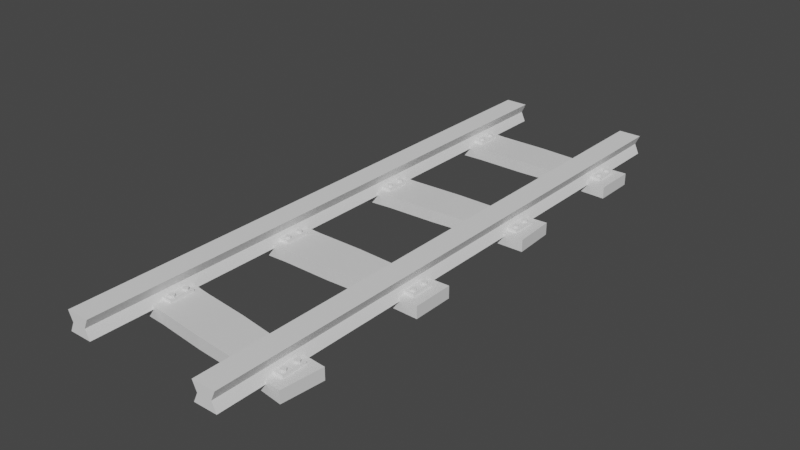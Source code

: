 # Source: train_tracks.blend  (saved by Blender 3.6.13; exported with 4.5.12 LTS)
import bpy
from mathutils import Matrix  # noqa: F401  (used for matrix-valued properties, if any)

bpy.ops.wm.read_factory_settings(use_empty=True)
scene = bpy.context.scene
scene.name = 'Scene'

# ---- collections
col_collection = bpy.data.collections.new('Collection'); scene.collection.children.link(col_collection)

# ---- materials (node trees are filled in below, after node groups)
mat_material = bpy.data.materials.new('Material')
mat_material.alpha_threshold = 0.0
mat_material.use_transparent_shadow = False
mat_material.roughness = 0.5
mat_material.line_color = (0.0, 0.0, 0.0, 1.0)

# ---- material node trees
mat_material.use_nodes = True; mat_material.node_tree.nodes.clear()
_N = mat_material.node_tree.nodes; _L = mat_material.node_tree.links
n0 = _N.new('ShaderNodeOutputMaterial'); n0.name = 'Material Output'; n0.location = (300, 300)
n1 = _N.new('ShaderNodeBsdfPrincipled'); n1.name = 'Principled BSDF'; n1.location = (10, 300)
n1.distribution = 'GGX'
n1.subsurface_method = 'RANDOM_WALK_SKIN'
n1.inputs[3].default_value = 1.45
n1.inputs[27].default_value = (0.0, 0.0, 0.0, 1.0)
n1.inputs[28].default_value = 1.0
_L.new(n1.outputs[0], n0.inputs[0])
n0.is_active_output = True

# ---- world
world_world = bpy.data.worlds.new('World'); scene.world = world_world
world_world.use_nodes = True; world_world.node_tree.nodes.clear()
_N = world_world.node_tree.nodes; _L = world_world.node_tree.links
n0 = _N.new('ShaderNodeOutputWorld'); n0.name = 'World Output'; n0.location = (300, 300)
n1 = _N.new('ShaderNodeBackground'); n1.name = 'Background'; n1.location = (10, 300)
n1.inputs[0].default_value = (0.05088, 0.05088, 0.05088, 1.0)
_L.new(n1.outputs[0], n0.inputs[0])
n0.is_active_output = True
world_world.color = (0.05088, 0.05088, 0.05088)
world_world.use_sun_shadow = False
world_world.sun_shadow_jitter_overblur = 0.0

# ---- meshes
me_cube_002 = bpy.data.meshes.new('Cube.002')
me_cube_002.from_pydata([(2.185, -2.832, 0.1315), (2.185, -2.832, -0.1315), (2.088, -3.745, 0.1315), (2.088, -3.745, -0.1315), (-2.083, -2.337, 0.1434), (-2.083, -2.337, -0.1434), (-2.189, -3.333, 0.1434), (-2.189, -3.333, -0.1434), (1.114, -2.743, -0.1246), (0.0492, -2.599, -0.1334), (-1.019, -2.488, -0.1326), (1.022, -3.608, 0.1246), (-0.0492, -3.525, 0.1334), (-1.117, -3.409, 0.1326), (-1.117, -3.409, -0.1326), (-0.0492, -3.525, -0.1334), (1.022, -3.608, -0.1246), (-1.019, -2.488, 0.1326), (0.0492, -2.599, 0.1334), (1.114, -2.743, 0.1246), (2.148, 0.4592, 0.1315), (2.148, 0.4592, -0.1315), (2.148, -0.4592, 0.1315), (2.148, -0.4592, -0.1315), (-2.148, 0.5006, 0.1434), (-2.148, 0.5006, -0.1434), (-2.148, -0.5006, 0.1434), (-2.148, -0.5006, -0.1434), (1.074, 0.4351, -0.1246), (0.0, 0.4659, -0.1334), (-1.074, 0.4632, -0.1326), (1.074, -0.4351, 0.1246), (0.0, -0.4659, 0.1334), (-1.074, -0.4632, 0.1326), (-1.074, -0.4632, -0.1326), (0.0, -0.4659, -0.1334), (1.074, -0.4351, -0.1246), (-1.074, 0.4632, 0.1326), (0.0, 0.4659, 0.1334), (1.074, 0.4351, 0.1246), (2.124, 3.676, 0.1315), (2.124, 3.676, -0.1315), (2.167, 2.759, 0.1315), (2.167, 2.759, -0.1315), (-2.169, 3.517, 0.1434), (-2.169, 3.517, -0.1434), (-2.122, 2.516, 0.1434), (-2.122, 2.516, -0.1434), (1.053, 3.602, -0.1246), (-0.02181, 3.582, -0.1334), (-1.095, 3.529, -0.1326), (1.093, 2.733, 0.1246), (0.02181, 2.652, 0.1334), (-1.051, 2.604, 0.1326), (-1.051, 2.604, -0.1326), (0.02181, 2.652, -0.1334), (1.093, 2.733, -0.1246), (-1.095, 3.529, 0.1326), (-0.02181, 3.582, 0.1334), (1.053, 3.602, 0.1246), (2.148, 6.77, 0.1315), (2.148, 6.77, -0.1315), (2.148, 5.852, 0.1315), (2.148, 5.852, -0.1315), (-2.148, 6.812, 0.1434), (-2.148, 6.812, -0.1434), (-2.148, 5.81, 0.1434), (-2.148, 5.81, -0.1434), (1.074, 6.746, -0.1246), (0.0, 6.777, -0.1334), (-1.074, 6.774, -0.1326), (1.074, 5.876, 0.1246), (0.0, 5.845, 0.1334), (-1.074, 5.848, 0.1326), (-1.074, 5.848, -0.1326), (0.0, 5.845, -0.1334), (1.074, 5.876, -0.1246), (-1.074, 6.774, 0.1326), (0.0, 6.777, 0.1334), (1.074, 6.746, 0.1246)], [], [(17, 4, 6, 13), (14, 13, 6, 7), (7, 6, 4, 5), (8, 1, 3, 16), (1, 0, 2, 3), (8, 19, 0, 1), (5, 4, 17, 10), (10, 17, 18, 9), (9, 18, 19, 8), (5, 10, 14, 7), (10, 9, 15, 14), (9, 8, 16, 15), (3, 2, 11, 16), (16, 11, 12, 15), (15, 12, 13, 14), (0, 19, 11, 2), (19, 18, 12, 11), (18, 17, 13, 12), (37, 24, 26, 33), (34, 33, 26, 27), (27, 26, 24, 25), (28, 21, 23, 36), (21, 20, 22, 23), (28, 39, 20, 21), (25, 24, 37, 30), (30, 37, 38, 29), (29, 38, 39, 28), (25, 30, 34, 27), (30, 29, 35, 34), (29, 28, 36, 35), (23, 22, 31, 36), (36, 31, 32, 35), (35, 32, 33, 34), (20, 39, 31, 22), (39, 38, 32, 31), (38, 37, 33, 32), (57, 44, 46, 53), (54, 53, 46, 47), (47, 46, 44, 45), (48, 41, 43, 56), (41, 40, 42, 43), (48, 59, 40, 41), (45, 44, 57, 50), (50, 57, 58, 49), (49, 58, 59, 48), (45, 50, 54, 47), (50, 49, 55, 54), (49, 48, 56, 55), (43, 42, 51, 56), (56, 51, 52, 55), (55, 52, 53, 54), (40, 59, 51, 42), (59, 58, 52, 51), (58, 57, 53, 52), (77, 64, 66, 73), (74, 73, 66, 67), (67, 66, 64, 65), (68, 61, 63, 76), (61, 60, 62, 63), (68, 79, 60, 61), (65, 64, 77, 70), (70, 77, 78, 69), (69, 78, 79, 68), (65, 70, 74, 67), (70, 69, 75, 74), (69, 68, 76, 75), (63, 62, 71, 76), (76, 71, 72, 75), (75, 72, 73, 74), (60, 79, 71, 62), (79, 78, 72, 71), (78, 77, 73, 72)])
_uv = me_cube_002.uv_layers.new(name='UVMap')
_uv.uv.foreach_set('vector', [0.8125, 0.5, 0.875, 0.5, 0.875, 0.75, 0.8125, 0.75, 0.375, 0.9375, 0.625, 0.9375, 0.625, 1.0, 0.375, 1.0, 0.375, 0.0, 0.625, 0.0, 0.625, 0.25, 0.375, 0.25, 0.3125, 0.5, 0.375, 0.5, 0.375, 0.75, 0.3125, 0.75, 0.375, 0.5, 0.625, 0.5, 0.625, 0.75, 0.375, 0.75, 0.375, 0.4375, 0.625, 0.4375, 0.625, 0.5, 0.375, 0.5, 0.375, 0.25, 0.625, 0.25, 0.625, 0.3125, 0.375, 0.3125, 0.375, 0.3125, 0.625, 0.3125, 0.625, 0.375, 0.375, 0.375, 0.375, 0.375, 0.625, 0.375, 0.625, 0.4375, 0.375, 0.4375, 0.125, 0.5, 0.1875, 0.5, 0.1875, 0.75, 0.125, 0.75, 0.1875, 0.5, 0.25, 0.5, 0.25, 0.75, 0.1875, 0.75, 0.25, 0.5, 0.3125, 0.5, 0.3125, 0.75, 0.25, 0.75, 0.375, 0.75, 0.625, 0.75, 0.625, 0.8125, 0.375, 0.8125, 0.375, 0.8125, 0.625, 0.8125, 0.625, 0.875, 0.375, 0.875, 0.375, 0.875, 0.625, 0.875, 0.625, 0.9375, 0.375, 0.9375, 0.625, 0.5, 0.6875, 0.5, 0.6875, 0.75, 0.625, 0.75, 0.6875, 0.5, 0.75, 0.5, 0.75, 0.75, 0.6875, 0.75, 0.75, 0.5, 0.8125, 0.5, 0.8125, 0.75, 0.75, 0.75, 0.8125, 0.5, 0.875, 0.5, 0.875, 0.75, 0.8125, 0.75, 0.375, 0.9375, 0.625, 0.9375, 0.625, 1.0, 0.375, 1.0, 0.375, 0.0, 0.625, 0.0, 0.625, 0.25, 0.375, 0.25, 0.3125, 0.5, 0.375, 0.5, 0.375, 0.75, 0.3125, 0.75, 0.375, 0.5, 0.625, 0.5, 0.625, 0.75, 0.375, 0.75, 0.375, 0.4375, 0.625, 0.4375, 0.625, 0.5, 0.375, 0.5, 0.375, 0.25, 0.625, 0.25, 0.625, 0.3125, 0.375, 0.3125, 0.375, 0.3125, 0.625, 0.3125, 0.625, 0.375, 0.375, 0.375, 0.375, 0.375, 0.625, 0.375, 0.625, 0.4375, 0.375, 0.4375, 0.125, 0.5, 0.1875, 0.5, 0.1875, 0.75, 0.125, 0.75, 0.1875, 0.5, 0.25, 0.5, 0.25, 0.75, 0.1875, 0.75, 0.25, 0.5, 0.3125, 0.5, 0.3125, 0.75, 0.25, 0.75, 0.375, 0.75, 0.625, 0.75, 0.625, 0.8125, 0.375, 0.8125, 0.375, 0.8125, 0.625, 0.8125, 0.625, 0.875, 0.375, 0.875, 0.375, 0.875, 0.625, 0.875, 0.625, 0.9375, 0.375, 0.9375, 0.625, 0.5, 0.6875, 0.5, 0.6875, 0.75, 0.625, 0.75, 0.6875, 0.5, 0.75, 0.5, 0.75, 0.75, 0.6875, 0.75, 0.75, 0.5, 0.8125, 0.5, 0.8125, 0.75, 0.75, 0.75, 0.8125, 0.5, 0.875, 0.5, 0.875, 0.75, 0.8125, 0.75, 0.375, 0.9375, 0.625, 0.9375, 0.625, 1.0, 0.375, 1.0, 0.375, 0.0, 0.625, 0.0, 0.625, 0.25, 0.375, 0.25, 0.3125, 0.5, 0.375, 0.5, 0.375, 0.75, 0.3125, 0.75, 0.375, 0.5, 0.625, 0.5, 0.625, 0.75, 0.375, 0.75, 0.375, 0.4375, 0.625, 0.4375, 0.625, 0.5, 0.375, 0.5, 0.375, 0.25, 0.625, 0.25, 0.625, 0.3125, 0.375, 0.3125, 0.375, 0.3125, 0.625, 0.3125, 0.625, 0.375, 0.375, 0.375, 0.375, 0.375, 0.625, 0.375, 0.625, 0.4375, 0.375, 0.4375, 0.125, 0.5, 0.1875, 0.5, 0.1875, 0.75, 0.125, 0.75, 0.1875, 0.5, 0.25, 0.5, 0.25, 0.75, 0.1875, 0.75, 0.25, 0.5, 0.3125, 0.5, 0.3125, 0.75, 0.25, 0.75, 0.375, 0.75, 0.625, 0.75, 0.625, 0.8125, 0.375, 0.8125, 0.375, 0.8125, 0.625, 0.8125, 0.625, 0.875, 0.375, 0.875, 0.375, 0.875, 0.625, 0.875, 0.625, 0.9375, 0.375, 0.9375, 0.625, 0.5, 0.6875, 0.5, 0.6875, 0.75, 0.625, 0.75, 0.6875, 0.5, 0.75, 0.5, 0.75, 0.75, 0.6875, 0.75, 0.75, 0.5, 0.8125, 0.5, 0.8125, 0.75, 0.75, 0.75, 0.8125, 0.5, 0.875, 0.5, 0.875, 0.75, 0.8125, 0.75, 0.375, 0.9375, 0.625, 0.9375, 0.625, 1.0, 0.375, 1.0, 0.375, 0.0, 0.625, 0.0, 0.625, 0.25, 0.375, 0.25, 0.3125, 0.5, 0.375, 0.5, 0.375, 0.75, 0.3125, 0.75, 0.375, 0.5, 0.625, 0.5, 0.625, 0.75, 0.375, 0.75, 0.375, 0.4375, 0.625, 0.4375, 0.625, 0.5, 0.375, 0.5, 0.375, 0.25, 0.625, 0.25, 0.625, 0.3125, 0.375, 0.3125, 0.375, 0.3125, 0.625, 0.3125, 0.625, 0.375, 0.375, 0.375, 0.375, 0.375, 0.625, 0.375, 0.625, 0.4375, 0.375, 0.4375, 0.125, 0.5, 0.1875, 0.5, 0.1875, 0.75, 0.125, 0.75, 0.1875, 0.5, 0.25, 0.5, 0.25, 0.75, 0.1875, 0.75, 0.25, 0.5, 0.3125, 0.5, 0.3125, 0.75, 0.25, 0.75, 0.375, 0.75, 0.625, 0.75, 0.625, 0.8125, 0.375, 0.8125, 0.375, 0.8125, 0.625, 0.8125, 0.625, 0.875, 0.375, 0.875, 0.375, 0.875, 0.625, 0.875, 0.625, 0.9375, 0.375, 0.9375, 0.625, 0.5, 0.6875, 0.5, 0.6875, 0.75, 0.625, 0.75, 0.6875, 0.5, 0.75, 0.5, 0.75, 0.75, 0.6875, 0.75, 0.75, 0.5, 0.8125, 0.5, 0.8125, 0.75, 0.75, 0.75])
me_cube_002.materials.append(mat_material)
me_cube_002.use_mirror_vertex_groups = False
me_cube_002.update()
me_cube_005 = bpy.data.meshes.new('Cube.005')
me_cube_005.from_pydata([(-1.874, -4.726, 0.07137), (-1.874, -4.726, 0.4963), (-1.874, 8.052, 0.07137), (-1.874, 8.052, 0.4963), (-1.363, -4.726, 0.07137), (-1.363, -4.726, 0.4963), (-1.363, 8.052, 0.07137), (-1.363, 8.052, 0.4963), (-1.776, -4.726, 0.2838), (-1.776, 8.052, 0.2838), (-1.461, 8.052, 0.2838), (-1.461, -4.726, 0.2838), (-2.006, -0.2666, 0.1062), (-2.006, -0.2666, 0.1907), (-2.006, 0.2666, 0.1062), (-2.006, 0.2666, 0.1907), (-1.201, -0.2666, 0.1062), (-1.201, -0.2666, 0.1907), (-1.201, 0.2666, 0.1062), (-1.201, 0.2666, 0.1907), (-2.006, 2.778, 0.1062), (-2.006, 2.778, 0.1907), (-2.006, 3.312, 0.1062), (-2.006, 3.312, 0.1907), (-1.201, 2.778, 0.1062), (-1.201, 2.778, 0.1907), (-1.201, 3.312, 0.1062), (-1.201, 3.312, 0.1907), (-2.006, 6.073, 0.1062), (-2.006, 6.073, 0.1907), (-2.006, 6.606, 0.1062), (-2.006, 6.606, 0.1907), (-1.201, 6.073, 0.1062), (-1.201, 6.073, 0.1907), (-1.201, 6.606, 0.1062), (-1.201, 6.606, 0.1907), (-2.006, -3.14, 0.1062), (-2.006, -3.14, 0.1907), (-2.006, -2.607, 0.1062), (-2.006, -2.607, 0.1907), (-1.201, -3.14, 0.1062), (-1.201, -3.14, 0.1907), (-1.201, -2.607, 0.1062), (-1.201, -2.607, 0.1907), (-1.927, 0.1518, 0.08036), (-1.927, 0.1518, 0.2398), (-1.927, 0.2106, 0.08036), (-1.927, 0.2106, 0.2398), (-1.885, 0.1934, 0.08036), (-1.885, 0.1934, 0.2398), (-1.868, 0.1518, 0.08036), (-1.868, 0.1518, 0.2398), (-1.885, 0.1103, 0.08036), (-1.885, 0.1103, 0.2398), (-1.927, 0.09308, 0.08036), (-1.927, 0.09308, 0.2398), (-1.968, 0.1103, 0.08036), (-1.968, 0.1103, 0.2398), (-1.985, 0.1518, 0.08036), (-1.985, 0.1518, 0.2398), (-1.968, 0.1934, 0.08036), (-1.968, 0.1934, 0.2398), (-1.927, -0.1582, 0.08036), (-1.927, -0.1582, 0.2398), (-1.927, -0.09942, 0.08036), (-1.927, -0.09942, 0.2398), (-1.885, -0.1166, 0.08036), (-1.885, -0.1166, 0.2398), (-1.868, -0.1582, 0.08036), (-1.868, -0.1582, 0.2398), (-1.885, -0.1997, 0.08036), (-1.885, -0.1997, 0.2398), (-1.927, -0.2169, 0.08036), (-1.927, -0.2169, 0.2398), (-1.968, -0.1997, 0.08036), (-1.968, -0.1997, 0.2398), (-1.985, -0.1582, 0.08036), (-1.985, -0.1582, 0.2398), (-1.968, -0.1166, 0.08036), (-1.968, -0.1166, 0.2398), (-1.293, 0.1518, 0.08036), (-1.293, 0.1518, 0.2398), (-1.293, 0.2106, 0.08036), (-1.293, 0.2106, 0.2398), (-1.251, 0.1934, 0.08036), (-1.251, 0.1934, 0.2398), (-1.234, 0.1518, 0.08036), (-1.234, 0.1518, 0.2398), (-1.251, 0.1103, 0.08036), (-1.251, 0.1103, 0.2398), (-1.293, 0.09308, 0.08036), (-1.293, 0.09308, 0.2398), (-1.335, 0.1103, 0.08036), (-1.335, 0.1103, 0.2398), (-1.352, 0.1518, 0.08036), (-1.352, 0.1518, 0.2398), (-1.335, 0.1934, 0.08036), (-1.335, 0.1934, 0.2398), (-1.293, -0.1582, 0.08036), (-1.293, -0.1582, 0.2398), (-1.293, -0.09942, 0.08036), (-1.293, -0.09942, 0.2398), (-1.251, -0.1166, 0.08036), (-1.251, -0.1166, 0.2398), (-1.234, -0.1582, 0.08036), (-1.234, -0.1582, 0.2398), (-1.251, -0.1997, 0.08036), (-1.251, -0.1997, 0.2398), (-1.293, -0.2169, 0.08036), (-1.293, -0.2169, 0.2398), (-1.335, -0.1997, 0.08036), (-1.335, -0.1997, 0.2398), (-1.352, -0.1582, 0.08036), (-1.352, -0.1582, 0.2398), (-1.335, -0.1166, 0.08036), (-1.335, -0.1166, 0.2398), (-1.927, -2.716, 0.08036), (-1.927, -2.716, 0.2398), (-1.927, -2.657, 0.08036), (-1.927, -2.657, 0.2398), (-1.885, -2.675, 0.08036), (-1.885, -2.675, 0.2398), (-1.868, -2.716, 0.08036), (-1.868, -2.716, 0.2398), (-1.885, -2.758, 0.08036), (-1.885, -2.758, 0.2398), (-1.927, -2.775, 0.08036), (-1.927, -2.775, 0.2398), (-1.968, -2.758, 0.08036), (-1.968, -2.758, 0.2398), (-1.985, -2.716, 0.08036), (-1.985, -2.716, 0.2398), (-1.968, -2.675, 0.08036), (-1.968, -2.675, 0.2398), (-1.927, -3.026, 0.08036), (-1.927, -3.026, 0.2398), (-1.927, -2.967, 0.08036), (-1.927, -2.967, 0.2398), (-1.885, -2.985, 0.08036), (-1.885, -2.985, 0.2398), (-1.868, -3.026, 0.08036), (-1.868, -3.026, 0.2398), (-1.885, -3.068, 0.08036), (-1.885, -3.068, 0.2398), (-1.927, -3.085, 0.08036), (-1.927, -3.085, 0.2398), (-1.968, -3.068, 0.08036), (-1.968, -3.068, 0.2398), (-1.985, -3.026, 0.08036), (-1.985, -3.026, 0.2398), (-1.968, -2.985, 0.08036), (-1.968, -2.985, 0.2398), (-1.293, -2.716, 0.08036), (-1.293, -2.716, 0.2398), (-1.293, -2.657, 0.08036), (-1.293, -2.657, 0.2398), (-1.251, -2.675, 0.08036), (-1.251, -2.675, 0.2398), (-1.234, -2.716, 0.08036), (-1.234, -2.716, 0.2398), (-1.251, -2.758, 0.08036), (-1.251, -2.758, 0.2398), (-1.293, -2.775, 0.08036), (-1.293, -2.775, 0.2398), (-1.335, -2.758, 0.08036), (-1.335, -2.758, 0.2398), (-1.352, -2.716, 0.08036), (-1.352, -2.716, 0.2398), (-1.335, -2.675, 0.08036), (-1.335, -2.675, 0.2398), (-1.293, -3.026, 0.08036), (-1.293, -3.026, 0.2398), (-1.293, -2.967, 0.08036), (-1.293, -2.967, 0.2398), (-1.251, -2.985, 0.08036), (-1.251, -2.985, 0.2398), (-1.234, -3.026, 0.08036), (-1.234, -3.026, 0.2398), (-1.251, -3.068, 0.08036), (-1.251, -3.068, 0.2398), (-1.293, -3.085, 0.08036), (-1.293, -3.085, 0.2398), (-1.335, -3.068, 0.08036), (-1.335, -3.068, 0.2398), (-1.352, -3.026, 0.08036), (-1.352, -3.026, 0.2398), (-1.335, -2.985, 0.08036), (-1.335, -2.985, 0.2398), (-1.927, 3.206, 0.08036), (-1.927, 3.206, 0.2398), (-1.927, 3.265, 0.08036), (-1.927, 3.265, 0.2398), (-1.885, 3.248, 0.08036), (-1.885, 3.248, 0.2398), (-1.868, 3.206, 0.08036), (-1.868, 3.206, 0.2398), (-1.885, 3.165, 0.08036), (-1.885, 3.165, 0.2398), (-1.927, 3.147, 0.08036), (-1.927, 3.147, 0.2398), (-1.968, 3.165, 0.08036), (-1.968, 3.165, 0.2398), (-1.985, 3.206, 0.08036), (-1.985, 3.206, 0.2398), (-1.968, 3.248, 0.08036), (-1.968, 3.248, 0.2398), (-1.927, 2.896, 0.08036), (-1.927, 2.896, 0.2398), (-1.927, 2.955, 0.08036), (-1.927, 2.955, 0.2398), (-1.885, 2.938, 0.08036), (-1.885, 2.938, 0.2398), (-1.868, 2.896, 0.08036), (-1.868, 2.896, 0.2398), (-1.885, 2.855, 0.08036), (-1.885, 2.855, 0.2398), (-1.927, 2.837, 0.08036), (-1.927, 2.837, 0.2398), (-1.968, 2.855, 0.08036), (-1.968, 2.855, 0.2398), (-1.985, 2.896, 0.08036), (-1.985, 2.896, 0.2398), (-1.968, 2.938, 0.08036), (-1.968, 2.938, 0.2398), (-1.293, 3.206, 0.08036), (-1.293, 3.206, 0.2398), (-1.293, 3.265, 0.08036), (-1.293, 3.265, 0.2398), (-1.251, 3.248, 0.08036), (-1.251, 3.248, 0.2398), (-1.234, 3.206, 0.08036), (-1.234, 3.206, 0.2398), (-1.251, 3.165, 0.08036), (-1.251, 3.165, 0.2398), (-1.293, 3.147, 0.08036), (-1.293, 3.147, 0.2398), (-1.335, 3.165, 0.08036), (-1.335, 3.165, 0.2398), (-1.352, 3.206, 0.08036), (-1.352, 3.206, 0.2398), (-1.335, 3.248, 0.08036), (-1.335, 3.248, 0.2398), (-1.293, 2.896, 0.08036), (-1.293, 2.896, 0.2398), (-1.293, 2.955, 0.08036), (-1.293, 2.955, 0.2398), (-1.251, 2.938, 0.08036), (-1.251, 2.938, 0.2398), (-1.234, 2.896, 0.08036), (-1.234, 2.896, 0.2398), (-1.251, 2.855, 0.08036), (-1.251, 2.855, 0.2398), (-1.293, 2.837, 0.08036), (-1.293, 2.837, 0.2398), (-1.335, 2.855, 0.08036), (-1.335, 2.855, 0.2398), (-1.352, 2.896, 0.08036), (-1.352, 2.896, 0.2398), (-1.335, 2.938, 0.08036), (-1.335, 2.938, 0.2398), (-1.927, 6.496, 0.08036), (-1.927, 6.496, 0.2398), (-1.927, 6.555, 0.08036), (-1.927, 6.555, 0.2398), (-1.885, 6.538, 0.08036), (-1.885, 6.538, 0.2398), (-1.868, 6.496, 0.08036), (-1.868, 6.496, 0.2398), (-1.885, 6.455, 0.08036), (-1.885, 6.455, 0.2398), (-1.927, 6.437, 0.08036), (-1.927, 6.437, 0.2398), (-1.968, 6.455, 0.08036), (-1.968, 6.455, 0.2398), (-1.985, 6.496, 0.08036), (-1.985, 6.496, 0.2398), (-1.968, 6.538, 0.08036), (-1.968, 6.538, 0.2398), (-1.927, 6.186, 0.08036), (-1.927, 6.186, 0.2398), (-1.927, 6.245, 0.08036), (-1.927, 6.245, 0.2398), (-1.885, 6.228, 0.08036), (-1.885, 6.228, 0.2398), (-1.868, 6.186, 0.08036), (-1.868, 6.186, 0.2398), (-1.885, 6.145, 0.08036), (-1.885, 6.145, 0.2398), (-1.927, 6.127, 0.08036), (-1.927, 6.127, 0.2398), (-1.968, 6.145, 0.08036), (-1.968, 6.145, 0.2398), (-1.985, 6.186, 0.08036), (-1.985, 6.186, 0.2398), (-1.968, 6.228, 0.08036), (-1.968, 6.228, 0.2398), (-1.293, 6.496, 0.08036), (-1.293, 6.496, 0.2398), (-1.293, 6.555, 0.08036), (-1.293, 6.555, 0.2398), (-1.251, 6.538, 0.08036), (-1.251, 6.538, 0.2398), (-1.234, 6.496, 0.08036), (-1.234, 6.496, 0.2398), (-1.251, 6.455, 0.08036), (-1.251, 6.455, 0.2398), (-1.293, 6.437, 0.08036), (-1.293, 6.437, 0.2398), (-1.335, 6.455, 0.08036), (-1.335, 6.455, 0.2398), (-1.352, 6.496, 0.08036), (-1.352, 6.496, 0.2398), (-1.335, 6.538, 0.08036), (-1.335, 6.538, 0.2398), (-1.293, 6.186, 0.08036), (-1.293, 6.186, 0.2398), (-1.293, 6.245, 0.08036), (-1.293, 6.245, 0.2398), (-1.251, 6.228, 0.08036), (-1.251, 6.228, 0.2398), (-1.234, 6.186, 0.08036), (-1.234, 6.186, 0.2398), (-1.251, 6.145, 0.08036), (-1.251, 6.145, 0.2398), (-1.293, 6.127, 0.08036), (-1.293, 6.127, 0.2398), (-1.335, 6.145, 0.08036), (-1.335, 6.145, 0.2398), (-1.352, 6.186, 0.08036), (-1.352, 6.186, 0.2398), (-1.335, 6.228, 0.08036), (-1.335, 6.228, 0.2398), (1.238, -4.726, 0.07137), (1.238, -4.726, 0.4963), (1.238, 8.052, 0.07137), (1.238, 8.052, 0.4963), (1.749, -4.726, 0.07137), (1.749, -4.726, 0.4963), (1.749, 8.052, 0.07137), (1.749, 8.052, 0.4963), (1.336, -4.726, 0.2838), (1.336, 8.052, 0.2838), (1.652, 8.052, 0.2838), (1.652, -4.726, 0.2838), (1.106, -0.2666, 0.1062), (1.106, -0.2666, 0.1907), (1.106, 0.2666, 0.1062), (1.106, 0.2666, 0.1907), (1.911, -0.2666, 0.1062), (1.911, -0.2666, 0.1907), (1.911, 0.2666, 0.1062), (1.911, 0.2666, 0.1907), (1.106, 2.914, 0.1062), (1.106, 2.914, 0.1907), (1.106, 3.448, 0.1062), (1.106, 3.448, 0.1907), (1.911, 2.914, 0.1062), (1.911, 2.914, 0.1907), (1.911, 3.448, 0.1062), (1.911, 3.448, 0.1907), (1.106, 6.073, 0.1062), (1.106, 6.073, 0.1907), (1.106, 6.606, 0.1062), (1.106, 6.606, 0.1907), (1.911, 6.073, 0.1062), (1.911, 6.073, 0.1907), (1.911, 6.606, 0.1062), (1.911, 6.606, 0.1907), (1.106, -3.494, 0.1062), (1.106, -3.494, 0.1907), (1.106, -2.961, 0.1062), (1.106, -2.961, 0.1907), (1.911, -3.494, 0.1062), (1.911, -3.494, 0.1907), (1.911, -2.961, 0.1062), (1.911, -2.961, 0.1907), (1.185, 0.1518, 0.08036), (1.185, 0.1518, 0.2398), (1.185, 0.2106, 0.08036), (1.185, 0.2106, 0.2398), (1.227, 0.1934, 0.08036), (1.227, 0.1934, 0.2398), (1.244, 0.1518, 0.08036), (1.244, 0.1518, 0.2398), (1.227, 0.1103, 0.08036), (1.227, 0.1103, 0.2398), (1.185, 0.09308, 0.08036), (1.185, 0.09308, 0.2398), (1.144, 0.1103, 0.08036), (1.144, 0.1103, 0.2398), (1.127, 0.1518, 0.08036), (1.127, 0.1518, 0.2398), (1.144, 0.1934, 0.08036), (1.144, 0.1934, 0.2398), (1.185, -0.1582, 0.08036), (1.185, -0.1582, 0.2398), (1.185, -0.09942, 0.08036), (1.185, -0.09942, 0.2398), (1.227, -0.1166, 0.08036), (1.227, -0.1166, 0.2398), (1.244, -0.1582, 0.08036), (1.244, -0.1582, 0.2398), (1.227, -0.1997, 0.08036), (1.227, -0.1997, 0.2398), (1.185, -0.2169, 0.08036), (1.185, -0.2169, 0.2398), (1.144, -0.1997, 0.08036), (1.144, -0.1997, 0.2398), (1.127, -0.1582, 0.08036), (1.127, -0.1582, 0.2398), (1.144, -0.1166, 0.08036), (1.144, -0.1166, 0.2398), (1.819, 0.1518, 0.08036), (1.819, 0.1518, 0.2398), (1.819, 0.2106, 0.08036), (1.819, 0.2106, 0.2398), (1.861, 0.1934, 0.08036), (1.861, 0.1934, 0.2398), (1.878, 0.1518, 0.08036), (1.878, 0.1518, 0.2398), (1.861, 0.1103, 0.08036), (1.861, 0.1103, 0.2398), (1.819, 0.09308, 0.08036), (1.819, 0.09308, 0.2398), (1.778, 0.1103, 0.08036), (1.778, 0.1103, 0.2398), (1.76, 0.1518, 0.08036), (1.76, 0.1518, 0.2398), (1.778, 0.1934, 0.08036), (1.778, 0.1934, 0.2398), (1.819, -0.1582, 0.08036), (1.819, -0.1582, 0.2398), (1.819, -0.09942, 0.08036), (1.819, -0.09942, 0.2398), (1.861, -0.1166, 0.08036), (1.861, -0.1166, 0.2398), (1.878, -0.1582, 0.08036), (1.878, -0.1582, 0.2398), (1.861, -0.1997, 0.08036), (1.861, -0.1997, 0.2398), (1.819, -0.2169, 0.08036), (1.819, -0.2169, 0.2398), (1.778, -0.1997, 0.08036), (1.778, -0.1997, 0.2398), (1.76, -0.1582, 0.08036), (1.76, -0.1582, 0.2398), (1.778, -0.1166, 0.08036), (1.778, -0.1166, 0.2398), (1.185, -3.07, 0.08036), (1.185, -3.07, 0.2398), (1.185, -3.012, 0.08036), (1.185, -3.012, 0.2398), (1.227, -3.029, 0.08036), (1.227, -3.029, 0.2398), (1.244, -3.07, 0.08036), (1.244, -3.07, 0.2398), (1.227, -3.112, 0.08036), (1.227, -3.112, 0.2398), (1.185, -3.129, 0.08036), (1.185, -3.129, 0.2398), (1.144, -3.112, 0.08036), (1.144, -3.112, 0.2398), (1.127, -3.07, 0.08036), (1.127, -3.07, 0.2398), (1.144, -3.029, 0.08036), (1.144, -3.029, 0.2398), (1.185, -3.38, 0.08036), (1.185, -3.38, 0.2398), (1.185, -3.322, 0.08036), (1.185, -3.322, 0.2398), (1.227, -3.339, 0.08036), (1.227, -3.339, 0.2398), (1.244, -3.38, 0.08036), (1.244, -3.38, 0.2398), (1.227, -3.422, 0.08036), (1.227, -3.422, 0.2398), (1.185, -3.439, 0.08036), (1.185, -3.439, 0.2398), (1.144, -3.422, 0.08036), (1.144, -3.422, 0.2398), (1.127, -3.38, 0.08036), (1.127, -3.38, 0.2398), (1.144, -3.339, 0.08036), (1.144, -3.339, 0.2398), (1.819, -3.07, 0.08036), (1.819, -3.07, 0.2398), (1.819, -3.012, 0.08036), (1.819, -3.012, 0.2398), (1.861, -3.029, 0.08036), (1.861, -3.029, 0.2398), (1.878, -3.07, 0.08036), (1.878, -3.07, 0.2398), (1.861, -3.112, 0.08036), (1.861, -3.112, 0.2398), (1.819, -3.129, 0.08036), (1.819, -3.129, 0.2398), (1.778, -3.112, 0.08036), (1.778, -3.112, 0.2398), (1.76, -3.07, 0.08036), (1.76, -3.07, 0.2398), (1.778, -3.029, 0.08036), (1.778, -3.029, 0.2398), (1.819, -3.38, 0.08036), (1.819, -3.38, 0.2398), (1.819, -3.322, 0.08036), (1.819, -3.322, 0.2398), (1.861, -3.339, 0.08036), (1.861, -3.339, 0.2398), (1.878, -3.38, 0.08036), (1.878, -3.38, 0.2398), (1.861, -3.422, 0.08036), (1.861, -3.422, 0.2398), (1.819, -3.439, 0.08036), (1.819, -3.439, 0.2398), (1.778, -3.422, 0.08036), (1.778, -3.422, 0.2398), (1.76, -3.38, 0.08036), (1.76, -3.38, 0.2398), (1.778, -3.339, 0.08036), (1.778, -3.339, 0.2398), (1.185, 3.342, 0.08036), (1.185, 3.342, 0.2398), (1.185, 3.401, 0.08036), (1.185, 3.401, 0.2398), (1.227, 3.384, 0.08036), (1.227, 3.384, 0.2398), (1.244, 3.342, 0.08036), (1.244, 3.342, 0.2398), (1.227, 3.301, 0.08036), (1.227, 3.301, 0.2398), (1.185, 3.283, 0.08036), (1.185, 3.283, 0.2398), (1.144, 3.301, 0.08036), (1.144, 3.301, 0.2398), (1.127, 3.342, 0.08036), (1.127, 3.342, 0.2398), (1.144, 3.384, 0.08036), (1.144, 3.384, 0.2398), (1.185, 3.032, 0.08036), (1.185, 3.032, 0.2398), (1.185, 3.091, 0.08036), (1.185, 3.091, 0.2398), (1.227, 3.074, 0.08036), (1.227, 3.074, 0.2398), (1.244, 3.032, 0.08036), (1.244, 3.032, 0.2398), (1.227, 2.991, 0.08036), (1.227, 2.991, 0.2398), (1.185, 2.973, 0.08036), (1.185, 2.973, 0.2398), (1.144, 2.991, 0.08036), (1.144, 2.991, 0.2398), (1.127, 3.032, 0.08036), (1.127, 3.032, 0.2398), (1.144, 3.074, 0.08036), (1.144, 3.074, 0.2398), (1.819, 3.342, 0.08036), (1.819, 3.342, 0.2398), (1.819, 3.401, 0.08036), (1.819, 3.401, 0.2398), (1.861, 3.384, 0.08036), (1.861, 3.384, 0.2398), (1.878, 3.342, 0.08036), (1.878, 3.342, 0.2398), (1.861, 3.301, 0.08036), (1.861, 3.301, 0.2398), (1.819, 3.283, 0.08036), (1.819, 3.283, 0.2398), (1.778, 3.301, 0.08036), (1.778, 3.301, 0.2398), (1.76, 3.342, 0.08036), (1.76, 3.342, 0.2398), (1.778, 3.384, 0.08036), (1.778, 3.384, 0.2398), (1.819, 3.032, 0.08036), (1.819, 3.032, 0.2398), (1.819, 3.091, 0.08036), (1.819, 3.091, 0.2398), (1.861, 3.074, 0.08036), (1.861, 3.074, 0.2398), (1.878, 3.032, 0.08036), (1.878, 3.032, 0.2398), (1.861, 2.991, 0.08036), (1.861, 2.991, 0.2398), (1.819, 2.973, 0.08036), (1.819, 2.973, 0.2398), (1.778, 2.991, 0.08036), (1.778, 2.991, 0.2398), (1.76, 3.032, 0.08036), (1.76, 3.032, 0.2398), (1.778, 3.074, 0.08036), (1.778, 3.074, 0.2398), (1.185, 6.496, 0.08036), (1.185, 6.496, 0.2398), (1.185, 6.555, 0.08036), (1.185, 6.555, 0.2398), (1.227, 6.538, 0.08036), (1.227, 6.538, 0.2398), (1.244, 6.496, 0.08036), (1.244, 6.496, 0.2398), (1.227, 6.455, 0.08036), (1.227, 6.455, 0.2398), (1.185, 6.437, 0.08036), (1.185, 6.437, 0.2398), (1.144, 6.455, 0.08036), (1.144, 6.455, 0.2398), (1.127, 6.496, 0.08036), (1.127, 6.496, 0.2398), (1.144, 6.538, 0.08036), (1.144, 6.538, 0.2398), (1.185, 6.186, 0.08036), (1.185, 6.186, 0.2398), (1.185, 6.245, 0.08036), (1.185, 6.245, 0.2398), (1.227, 6.228, 0.08036), (1.227, 6.228, 0.2398), (1.244, 6.186, 0.08036), (1.244, 6.186, 0.2398), (1.227, 6.145, 0.08036), (1.227, 6.145, 0.2398), (1.185, 6.127, 0.08036), (1.185, 6.127, 0.2398), (1.144, 6.145, 0.08036), (1.144, 6.145, 0.2398), (1.127, 6.186, 0.08036), (1.127, 6.186, 0.2398), (1.144, 6.228, 0.08036), (1.144, 6.228, 0.2398), (1.819, 6.496, 0.08036), (1.819, 6.496, 0.2398), (1.819, 6.555, 0.08036), (1.819, 6.555, 0.2398), (1.861, 6.538, 0.08036), (1.861, 6.538, 0.2398), (1.878, 6.496, 0.08036), (1.878, 6.496, 0.2398), (1.861, 6.455, 0.08036), (1.861, 6.455, 0.2398), (1.819, 6.437, 0.08036), (1.819, 6.437, 0.2398), (1.778, 6.455, 0.08036), (1.778, 6.455, 0.2398), (1.76, 6.496, 0.08036), (1.76, 6.496, 0.2398), (1.778, 6.538, 0.08036), (1.778, 6.538, 0.2398), (1.819, 6.186, 0.08036), (1.819, 6.186, 0.2398), (1.819, 6.245, 0.08036), (1.819, 6.245, 0.2398), (1.861, 6.228, 0.08036), (1.861, 6.228, 0.2398), (1.878, 6.186, 0.08036), (1.878, 6.186, 0.2398), (1.861, 6.145, 0.08036), (1.861, 6.145, 0.2398), (1.819, 6.127, 0.08036), (1.819, 6.127, 0.2398), (1.778, 6.145, 0.08036), (1.778, 6.145, 0.2398), (1.76, 6.186, 0.08036), (1.76, 6.186, 0.2398), (1.778, 6.228, 0.08036), (1.778, 6.228, 0.2398)], [], [(8, 1, 3, 9), (9, 3, 7, 10), (10, 7, 5, 11), (11, 5, 1, 8), (2, 6, 4, 0), (7, 3, 1, 5), (4, 11, 8, 0), (6, 10, 11, 4), (2, 9, 10, 6), (0, 8, 9, 2), (12, 13, 15, 14), (14, 15, 19, 18), (18, 19, 17, 16), (16, 17, 13, 12), (14, 18, 16, 12), (19, 15, 13, 17), (20, 21, 23, 22), (22, 23, 27, 26), (26, 27, 25, 24), (24, 25, 21, 20), (22, 26, 24, 20), (27, 23, 21, 25), (28, 29, 31, 30), (30, 31, 35, 34), (34, 35, 33, 32), (32, 33, 29, 28), (30, 34, 32, 28), (35, 31, 29, 33), (36, 37, 39, 38), (38, 39, 43, 42), (42, 43, 41, 40), (40, 41, 37, 36), (38, 42, 40, 36), (43, 39, 37, 41), (44, 46, 48), (45, 49, 47), (46, 47, 49, 48), (44, 48, 50), (45, 51, 49), (48, 49, 51, 50), (44, 50, 52), (45, 53, 51), (50, 51, 53, 52), (44, 52, 54), (45, 55, 53), (52, 53, 55, 54), (44, 54, 56), (45, 57, 55), (54, 55, 57, 56), (44, 56, 58), (45, 59, 57), (56, 57, 59, 58), (44, 58, 60), (45, 61, 59), (58, 59, 61, 60), (44, 60, 46), (45, 47, 61), (60, 61, 47, 46), (62, 64, 66), (63, 67, 65), (64, 65, 67, 66), (62, 66, 68), (63, 69, 67), (66, 67, 69, 68), (62, 68, 70), (63, 71, 69), (68, 69, 71, 70), (62, 70, 72), (63, 73, 71), (70, 71, 73, 72), (62, 72, 74), (63, 75, 73), (72, 73, 75, 74), (62, 74, 76), (63, 77, 75), (74, 75, 77, 76), (62, 76, 78), (63, 79, 77), (76, 77, 79, 78), (62, 78, 64), (63, 65, 79), (78, 79, 65, 64), (80, 82, 84), (81, 85, 83), (82, 83, 85, 84), (80, 84, 86), (81, 87, 85), (84, 85, 87, 86), (80, 86, 88), (81, 89, 87), (86, 87, 89, 88), (80, 88, 90), (81, 91, 89), (88, 89, 91, 90), (80, 90, 92), (81, 93, 91), (90, 91, 93, 92), (80, 92, 94), (81, 95, 93), (92, 93, 95, 94), (80, 94, 96), (81, 97, 95), (94, 95, 97, 96), (80, 96, 82), (81, 83, 97), (96, 97, 83, 82), (98, 100, 102), (99, 103, 101), (100, 101, 103, 102), (98, 102, 104), (99, 105, 103), (102, 103, 105, 104), (98, 104, 106), (99, 107, 105), (104, 105, 107, 106), (98, 106, 108), (99, 109, 107), (106, 107, 109, 108), (98, 108, 110), (99, 111, 109), (108, 109, 111, 110), (98, 110, 112), (99, 113, 111), (110, 111, 113, 112), (98, 112, 114), (99, 115, 113), (112, 113, 115, 114), (98, 114, 100), (99, 101, 115), (114, 115, 101, 100), (116, 118, 120), (117, 121, 119), (118, 119, 121, 120), (116, 120, 122), (117, 123, 121), (120, 121, 123, 122), (116, 122, 124), (117, 125, 123), (122, 123, 125, 124), (116, 124, 126), (117, 127, 125), (124, 125, 127, 126), (116, 126, 128), (117, 129, 127), (126, 127, 129, 128), (116, 128, 130), (117, 131, 129), (128, 129, 131, 130), (116, 130, 132), (117, 133, 131), (130, 131, 133, 132), (116, 132, 118), (117, 119, 133), (132, 133, 119, 118), (134, 136, 138), (135, 139, 137), (136, 137, 139, 138), (134, 138, 140), (135, 141, 139), (138, 139, 141, 140), (134, 140, 142), (135, 143, 141), (140, 141, 143, 142), (134, 142, 144), (135, 145, 143), (142, 143, 145, 144), (134, 144, 146), (135, 147, 145), (144, 145, 147, 146), (134, 146, 148), (135, 149, 147), (146, 147, 149, 148), (134, 148, 150), (135, 151, 149), (148, 149, 151, 150), (134, 150, 136), (135, 137, 151), (150, 151, 137, 136), (152, 154, 156), (153, 157, 155), (154, 155, 157, 156), (152, 156, 158), (153, 159, 157), (156, 157, 159, 158), (152, 158, 160), (153, 161, 159), (158, 159, 161, 160), (152, 160, 162), (153, 163, 161), (160, 161, 163, 162), (152, 162, 164), (153, 165, 163), (162, 163, 165, 164), (152, 164, 166), (153, 167, 165), (164, 165, 167, 166), (152, 166, 168), (153, 169, 167), (166, 167, 169, 168), (152, 168, 154), (153, 155, 169), (168, 169, 155, 154), (170, 172, 174), (171, 175, 173), (172, 173, 175, 174), (170, 174, 176), (171, 177, 175), (174, 175, 177, 176), (170, 176, 178), (171, 179, 177), (176, 177, 179, 178), (170, 178, 180), (171, 181, 179), (178, 179, 181, 180), (170, 180, 182), (171, 183, 181), (180, 181, 183, 182), (170, 182, 184), (171, 185, 183), (182, 183, 185, 184), (170, 184, 186), (171, 187, 185), (184, 185, 187, 186), (170, 186, 172), (171, 173, 187), (186, 187, 173, 172), (188, 190, 192), (189, 193, 191), (190, 191, 193, 192), (188, 192, 194), (189, 195, 193), (192, 193, 195, 194), (188, 194, 196), (189, 197, 195), (194, 195, 197, 196), (188, 196, 198), (189, 199, 197), (196, 197, 199, 198), (188, 198, 200), (189, 201, 199), (198, 199, 201, 200), (188, 200, 202), (189, 203, 201), (200, 201, 203, 202), (188, 202, 204), (189, 205, 203), (202, 203, 205, 204), (188, 204, 190), (189, 191, 205), (204, 205, 191, 190), (206, 208, 210), (207, 211, 209), (208, 209, 211, 210), (206, 210, 212), (207, 213, 211), (210, 211, 213, 212), (206, 212, 214), (207, 215, 213), (212, 213, 215, 214), (206, 214, 216), (207, 217, 215), (214, 215, 217, 216), (206, 216, 218), (207, 219, 217), (216, 217, 219, 218), (206, 218, 220), (207, 221, 219), (218, 219, 221, 220), (206, 220, 222), (207, 223, 221), (220, 221, 223, 222), (206, 222, 208), (207, 209, 223), (222, 223, 209, 208), (224, 226, 228), (225, 229, 227), (226, 227, 229, 228), (224, 228, 230), (225, 231, 229), (228, 229, 231, 230), (224, 230, 232), (225, 233, 231), (230, 231, 233, 232), (224, 232, 234), (225, 235, 233), (232, 233, 235, 234), (224, 234, 236), (225, 237, 235), (234, 235, 237, 236), (224, 236, 238), (225, 239, 237), (236, 237, 239, 238), (224, 238, 240), (225, 241, 239), (238, 239, 241, 240), (224, 240, 226), (225, 227, 241), (240, 241, 227, 226), (242, 244, 246), (243, 247, 245), (244, 245, 247, 246), (242, 246, 248), (243, 249, 247), (246, 247, 249, 248), (242, 248, 250), (243, 251, 249), (248, 249, 251, 250), (242, 250, 252), (243, 253, 251), (250, 251, 253, 252), (242, 252, 254), (243, 255, 253), (252, 253, 255, 254), (242, 254, 256), (243, 257, 255), (254, 255, 257, 256), (242, 256, 258), (243, 259, 257), (256, 257, 259, 258), (242, 258, 244), (243, 245, 259), (258, 259, 245, 244), (260, 262, 264), (261, 265, 263), (262, 263, 265, 264), (260, 264, 266), (261, 267, 265), (264, 265, 267, 266), (260, 266, 268), (261, 269, 267), (266, 267, 269, 268), (260, 268, 270), (261, 271, 269), (268, 269, 271, 270), (260, 270, 272), (261, 273, 271), (270, 271, 273, 272), (260, 272, 274), (261, 275, 273), (272, 273, 275, 274), (260, 274, 276), (261, 277, 275), (274, 275, 277, 276), (260, 276, 262), (261, 263, 277), (276, 277, 263, 262), (278, 280, 282), (279, 283, 281), (280, 281, 283, 282), (278, 282, 284), (279, 285, 283), (282, 283, 285, 284), (278, 284, 286), (279, 287, 285), (284, 285, 287, 286), (278, 286, 288), (279, 289, 287), (286, 287, 289, 288), (278, 288, 290), (279, 291, 289), (288, 289, 291, 290), (278, 290, 292), (279, 293, 291), (290, 291, 293, 292), (278, 292, 294), (279, 295, 293), (292, 293, 295, 294), (278, 294, 280), (279, 281, 295), (294, 295, 281, 280), (296, 298, 300), (297, 301, 299), (298, 299, 301, 300), (296, 300, 302), (297, 303, 301), (300, 301, 303, 302), (296, 302, 304), (297, 305, 303), (302, 303, 305, 304), (296, 304, 306), (297, 307, 305), (304, 305, 307, 306), (296, 306, 308), (297, 309, 307), (306, 307, 309, 308), (296, 308, 310), (297, 311, 309), (308, 309, 311, 310), (296, 310, 312), (297, 313, 311), (310, 311, 313, 312), (296, 312, 298), (297, 299, 313), (312, 313, 299, 298), (314, 316, 318), (315, 319, 317), (316, 317, 319, 318), (314, 318, 320), (315, 321, 319), (318, 319, 321, 320), (314, 320, 322), (315, 323, 321), (320, 321, 323, 322), (314, 322, 324), (315, 325, 323), (322, 323, 325, 324), (314, 324, 326), (315, 327, 325), (324, 325, 327, 326), (314, 326, 328), (315, 329, 327), (326, 327, 329, 328), (314, 328, 330), (315, 331, 329), (328, 329, 331, 330), (314, 330, 316), (315, 317, 331), (330, 331, 317, 316), (340, 333, 335, 341), (341, 335, 339, 342), (342, 339, 337, 343), (343, 337, 333, 340), (334, 338, 336, 332), (339, 335, 333, 337), (336, 343, 340, 332), (338, 342, 343, 336), (334, 341, 342, 338), (332, 340, 341, 334), (344, 345, 347, 346), (346, 347, 351, 350), (350, 351, 349, 348), (348, 349, 345, 344), (346, 350, 348, 344), (351, 347, 345, 349), (352, 353, 355, 354), (354, 355, 359, 358), (358, 359, 357, 356), (356, 357, 353, 352), (354, 358, 356, 352), (359, 355, 353, 357), (360, 361, 363, 362), (362, 363, 367, 366), (366, 367, 365, 364), (364, 365, 361, 360), (362, 366, 364, 360), (367, 363, 361, 365), (368, 369, 371, 370), (370, 371, 375, 374), (374, 375, 373, 372), (372, 373, 369, 368), (370, 374, 372, 368), (375, 371, 369, 373), (376, 378, 380), (377, 381, 379), (378, 379, 381, 380), (376, 380, 382), (377, 383, 381), (380, 381, 383, 382), (376, 382, 384), (377, 385, 383), (382, 383, 385, 384), (376, 384, 386), (377, 387, 385), (384, 385, 387, 386), (376, 386, 388), (377, 389, 387), (386, 387, 389, 388), (376, 388, 390), (377, 391, 389), (388, 389, 391, 390), (376, 390, 392), (377, 393, 391), (390, 391, 393, 392), (376, 392, 378), (377, 379, 393), (392, 393, 379, 378), (394, 396, 398), (395, 399, 397), (396, 397, 399, 398), (394, 398, 400), (395, 401, 399), (398, 399, 401, 400), (394, 400, 402), (395, 403, 401), (400, 401, 403, 402), (394, 402, 404), (395, 405, 403), (402, 403, 405, 404), (394, 404, 406), (395, 407, 405), (404, 405, 407, 406), (394, 406, 408), (395, 409, 407), (406, 407, 409, 408), (394, 408, 410), (395, 411, 409), (408, 409, 411, 410), (394, 410, 396), (395, 397, 411), (410, 411, 397, 396), (412, 414, 416), (413, 417, 415), (414, 415, 417, 416), (412, 416, 418), (413, 419, 417), (416, 417, 419, 418), (412, 418, 420), (413, 421, 419), (418, 419, 421, 420), (412, 420, 422), (413, 423, 421), (420, 421, 423, 422), (412, 422, 424), (413, 425, 423), (422, 423, 425, 424), (412, 424, 426), (413, 427, 425), (424, 425, 427, 426), (412, 426, 428), (413, 429, 427), (426, 427, 429, 428), (412, 428, 414), (413, 415, 429), (428, 429, 415, 414), (430, 432, 434), (431, 435, 433), (432, 433, 435, 434), (430, 434, 436), (431, 437, 435), (434, 435, 437, 436), (430, 436, 438), (431, 439, 437), (436, 437, 439, 438), (430, 438, 440), (431, 441, 439), (438, 439, 441, 440), (430, 440, 442), (431, 443, 441), (440, 441, 443, 442), (430, 442, 444), (431, 445, 443), (442, 443, 445, 444), (430, 444, 446), (431, 447, 445), (444, 445, 447, 446), (430, 446, 432), (431, 433, 447), (446, 447, 433, 432), (448, 450, 452), (449, 453, 451), (450, 451, 453, 452), (448, 452, 454), (449, 455, 453), (452, 453, 455, 454), (448, 454, 456), (449, 457, 455), (454, 455, 457, 456), (448, 456, 458), (449, 459, 457), (456, 457, 459, 458), (448, 458, 460), (449, 461, 459), (458, 459, 461, 460), (448, 460, 462), (449, 463, 461), (460, 461, 463, 462), (448, 462, 464), (449, 465, 463), (462, 463, 465, 464), (448, 464, 450), (449, 451, 465), (464, 465, 451, 450), (466, 468, 470), (467, 471, 469), (468, 469, 471, 470), (466, 470, 472), (467, 473, 471), (470, 471, 473, 472), (466, 472, 474), (467, 475, 473), (472, 473, 475, 474), (466, 474, 476), (467, 477, 475), (474, 475, 477, 476), (466, 476, 478), (467, 479, 477), (476, 477, 479, 478), (466, 478, 480), (467, 481, 479), (478, 479, 481, 480), (466, 480, 482), (467, 483, 481), (480, 481, 483, 482), (466, 482, 468), (467, 469, 483), (482, 483, 469, 468), (484, 486, 488), (485, 489, 487), (486, 487, 489, 488), (484, 488, 490), (485, 491, 489), (488, 489, 491, 490), (484, 490, 492), (485, 493, 491), (490, 491, 493, 492), (484, 492, 494), (485, 495, 493), (492, 493, 495, 494), (484, 494, 496), (485, 497, 495), (494, 495, 497, 496), (484, 496, 498), (485, 499, 497), (496, 497, 499, 498), (484, 498, 500), (485, 501, 499), (498, 499, 501, 500), (484, 500, 486), (485, 487, 501), (500, 501, 487, 486), (502, 504, 506), (503, 507, 505), (504, 505, 507, 506), (502, 506, 508), (503, 509, 507), (506, 507, 509, 508), (502, 508, 510), (503, 511, 509), (508, 509, 511, 510), (502, 510, 512), (503, 513, 511), (510, 511, 513, 512), (502, 512, 514), (503, 515, 513), (512, 513, 515, 514), (502, 514, 516), (503, 517, 515), (514, 515, 517, 516), (502, 516, 518), (503, 519, 517), (516, 517, 519, 518), (502, 518, 504), (503, 505, 519), (518, 519, 505, 504), (520, 522, 524), (521, 525, 523), (522, 523, 525, 524), (520, 524, 526), (521, 527, 525), (524, 525, 527, 526), (520, 526, 528), (521, 529, 527), (526, 527, 529, 528), (520, 528, 530), (521, 531, 529), (528, 529, 531, 530), (520, 530, 532), (521, 533, 531), (530, 531, 533, 532), (520, 532, 534), (521, 535, 533), (532, 533, 535, 534), (520, 534, 536), (521, 537, 535), (534, 535, 537, 536), (520, 536, 522), (521, 523, 537), (536, 537, 523, 522), (538, 540, 542), (539, 543, 541), (540, 541, 543, 542), (538, 542, 544), (539, 545, 543), (542, 543, 545, 544), (538, 544, 546), (539, 547, 545), (544, 545, 547, 546), (538, 546, 548), (539, 549, 547), (546, 547, 549, 548), (538, 548, 550), (539, 551, 549), (548, 549, 551, 550), (538, 550, 552), (539, 553, 551), (550, 551, 553, 552), (538, 552, 554), (539, 555, 553), (552, 553, 555, 554), (538, 554, 540), (539, 541, 555), (554, 555, 541, 540), (556, 558, 560), (557, 561, 559), (558, 559, 561, 560), (556, 560, 562), (557, 563, 561), (560, 561, 563, 562), (556, 562, 564), (557, 565, 563), (562, 563, 565, 564), (556, 564, 566), (557, 567, 565), (564, 565, 567, 566), (556, 566, 568), (557, 569, 567), (566, 567, 569, 568), (556, 568, 570), (557, 571, 569), (568, 569, 571, 570), (556, 570, 572), (557, 573, 571), (570, 571, 573, 572), (556, 572, 558), (557, 559, 573), (572, 573, 559, 558), (574, 576, 578), (575, 579, 577), (576, 577, 579, 578), (574, 578, 580), (575, 581, 579), (578, 579, 581, 580), (574, 580, 582), (575, 583, 581), (580, 581, 583, 582), (574, 582, 584), (575, 585, 583), (582, 583, 585, 584), (574, 584, 586), (575, 587, 585), (584, 585, 587, 586), (574, 586, 588), (575, 589, 587), (586, 587, 589, 588), (574, 588, 590), (575, 591, 589), (588, 589, 591, 590), (574, 590, 576), (575, 577, 591), (590, 591, 577, 576), (592, 594, 596), (593, 597, 595), (594, 595, 597, 596), (592, 596, 598), (593, 599, 597), (596, 597, 599, 598), (592, 598, 600), (593, 601, 599), (598, 599, 601, 600), (592, 600, 602), (593, 603, 601), (600, 601, 603, 602), (592, 602, 604), (593, 605, 603), (602, 603, 605, 604), (592, 604, 606), (593, 607, 605), (604, 605, 607, 606), (592, 606, 608), (593, 609, 607), (606, 607, 609, 608), (592, 608, 594), (593, 595, 609), (608, 609, 595, 594), (610, 612, 614), (611, 615, 613), (612, 613, 615, 614), (610, 614, 616), (611, 617, 615), (614, 615, 617, 616), (610, 616, 618), (611, 619, 617), (616, 617, 619, 618), (610, 618, 620), (611, 621, 619), (618, 619, 621, 620), (610, 620, 622), (611, 623, 621), (620, 621, 623, 622), (610, 622, 624), (611, 625, 623), (622, 623, 625, 624), (610, 624, 626), (611, 627, 625), (624, 625, 627, 626), (610, 626, 612), (611, 613, 627), (626, 627, 613, 612), (628, 630, 632), (629, 633, 631), (630, 631, 633, 632), (628, 632, 634), (629, 635, 633), (632, 633, 635, 634), (628, 634, 636), (629, 637, 635), (634, 635, 637, 636), (628, 636, 638), (629, 639, 637), (636, 637, 639, 638), (628, 638, 640), (629, 641, 639), (638, 639, 641, 640), (628, 640, 642), (629, 643, 641), (640, 641, 643, 642), (628, 642, 644), (629, 645, 643), (642, 643, 645, 644), (628, 644, 630), (629, 631, 645), (644, 645, 631, 630), (646, 648, 650), (647, 651, 649), (648, 649, 651, 650), (646, 650, 652), (647, 653, 651), (650, 651, 653, 652), (646, 652, 654), (647, 655, 653), (652, 653, 655, 654), (646, 654, 656), (647, 657, 655), (654, 655, 657, 656), (646, 656, 658), (647, 659, 657), (656, 657, 659, 658), (646, 658, 660), (647, 661, 659), (658, 659, 661, 660), (646, 660, 662), (647, 663, 661), (660, 661, 663, 662), (646, 662, 648), (647, 649, 663), (662, 663, 649, 648)])
_uv = me_cube_005.uv_layers.new(name='UVMap')
_uv.uv.foreach_set('vector', [0.5, 0.0, 0.625, 0.0, 0.625, 0.25, 0.5, 0.25, 0.5, 0.25, 0.625, 0.25, 0.625, 0.5, 0.5, 0.5, 0.5, 0.5, 0.625, 0.5, 0.625, 0.75, 0.5, 0.75, 0.5, 0.75, 0.625, 0.75, 0.625, 1.0, 0.5, 1.0, 0.125, 0.5, 0.375, 0.5, 0.375, 0.75, 0.125, 0.75, 0.625, 0.5, 0.875, 0.5, 0.875, 0.75, 0.625, 0.75, 0.375, 0.75, 0.5, 0.75, 0.5, 1.0, 0.375, 1.0, 0.375, 0.5, 0.5, 0.5, 0.5, 0.75, 0.375, 0.75, 0.375, 0.25, 0.5, 0.25, 0.5, 0.5, 0.375, 0.5, 0.375, 0.0, 0.5, 0.0, 0.5, 0.25, 0.375, 0.25, 0.375, 0.0, 0.625, 0.0, 0.625, 0.25, 0.375, 0.25, 0.375, 0.25, 0.625, 0.25, 0.625, 0.5, 0.375, 0.5, 0.375, 0.5, 0.625, 0.5, 0.625, 0.75, 0.375, 0.75, 0.375, 0.75, 0.625, 0.75, 0.625, 1.0, 0.375, 1.0, 0.125, 0.5, 0.375, 0.5, 0.375, 0.75, 0.125, 0.75, 0.625, 0.5, 0.875, 0.5, 0.875, 0.75, 0.625, 0.75, 0.375, 0.0, 0.625, 0.0, 0.625, 0.25, 0.375, 0.25, 0.375, 0.25, 0.625, 0.25, 0.625, 0.5, 0.375, 0.5, 0.375, 0.5, 0.625, 0.5, 0.625, 0.75, 0.375, 0.75, 0.375, 0.75, 0.625, 0.75, 0.625, 1.0, 0.375, 1.0, 0.125, 0.5, 0.375, 0.5, 0.375, 0.75, 0.125, 0.75, 0.625, 0.5, 0.875, 0.5, 0.875, 0.75, 0.625, 0.75, 0.375, 0.0, 0.625, 0.0, 0.625, 0.25, 0.375, 0.25, 0.375, 0.25, 0.625, 0.25, 0.625, 0.5, 0.375, 0.5, 0.375, 0.5, 0.625, 0.5, 0.625, 0.75, 0.375, 0.75, 0.375, 0.75, 0.625, 0.75, 0.625, 1.0, 0.375, 1.0, 0.125, 0.5, 0.375, 0.5, 0.375, 0.75, 0.125, 0.75, 0.625, 0.5, 0.875, 0.5, 0.875, 0.75, 0.625, 0.75, 0.375, 0.0, 0.625, 0.0, 0.625, 0.25, 0.375, 0.25, 0.375, 0.25, 0.625, 0.25, 0.625, 0.5, 0.375, 0.5, 0.375, 0.5, 0.625, 0.5, 0.625, 0.75, 0.375, 0.75, 0.375, 0.75, 0.625, 0.75, 0.625, 1.0, 0.375, 1.0, 0.125, 0.5, 0.375, 0.5, 0.375, 0.75, 0.125, 0.75, 0.625, 0.5, 0.875, 0.5, 0.875, 0.75, 0.625, 0.75, 0.75, 0.25, 0.75, 0.49, 0.9197, 0.4197, 0.25, 0.25, 0.4197, 0.4197, 0.25, 0.49, 1.0, 0.5, 1.0, 1.0, 0.875, 1.0, 0.875, 0.5, 0.75, 0.25, 0.9197, 0.4197, 0.99, 0.25, 0.25, 0.25, 0.49, 0.25, 0.4197, 0.4197, 0.875, 0.5, 0.875, 1.0, 0.75, 1.0, 0.75, 0.5, 0.75, 0.25, 0.99, 0.25, 0.9197, 0.08029, 0.25, 0.25, 0.4197, 0.08029, 0.49, 0.25, 0.75, 0.5, 0.75, 1.0, 0.625, 1.0, 0.625, 0.5, 0.75, 0.25, 0.9197, 0.08029, 0.75, 0.01, 0.25, 0.25, 0.25, 0.01, 0.4197, 0.08029, 0.625, 0.5, 0.625, 1.0, 0.5, 1.0, 0.5, 0.5, 0.75, 0.25, 0.75, 0.01, 0.5803, 0.08029, 0.25, 0.25, 0.08029, 0.08029, 0.25, 0.01, 0.5, 0.5, 0.5, 1.0, 0.375, 1.0, 0.375, 0.5, 0.75, 0.25, 0.5803, 0.08029, 0.51, 0.25, 0.25, 0.25, 0.01, 0.25, 0.08029, 0.08029, 0.375, 0.5, 0.375, 1.0, 0.25, 1.0, 0.25, 0.5, 0.75, 0.25, 0.51, 0.25, 0.5803, 0.4197, 0.25, 0.25, 0.08029, 0.4197, 0.01, 0.25, 0.25, 0.5, 0.25, 1.0, 0.125, 1.0, 0.125, 0.5, 0.75, 0.25, 0.5803, 0.4197, 0.75, 0.49, 0.25, 0.25, 0.25, 0.49, 0.08029, 0.4197, 0.125, 0.5, 0.125, 1.0, 0.0, 1.0, 0.0, 0.5, 0.75, 0.25, 0.75, 0.49, 0.9197, 0.4197, 0.25, 0.25, 0.4197, 0.4197, 0.25, 0.49, 1.0, 0.5, 1.0, 1.0, 0.875, 1.0, 0.875, 0.5, 0.75, 0.25, 0.9197, 0.4197, 0.99, 0.25, 0.25, 0.25, 0.49, 0.25, 0.4197, 0.4197, 0.875, 0.5, 0.875, 1.0, 0.75, 1.0, 0.75, 0.5, 0.75, 0.25, 0.99, 0.25, 0.9197, 0.08029, 0.25, 0.25, 0.4197, 0.08029, 0.49, 0.25, 0.75, 0.5, 0.75, 1.0, 0.625, 1.0, 0.625, 0.5, 0.75, 0.25, 0.9197, 0.08029, 0.75, 0.01, 0.25, 0.25, 0.25, 0.01, 0.4197, 0.08029, 0.625, 0.5, 0.625, 1.0, 0.5, 1.0, 0.5, 0.5, 0.75, 0.25, 0.75, 0.01, 0.5803, 0.08029, 0.25, 0.25, 0.08029, 0.08029, 0.25, 0.01, 0.5, 0.5, 0.5, 1.0, 0.375, 1.0, 0.375, 0.5, 0.75, 0.25, 0.5803, 0.08029, 0.51, 0.25, 0.25, 0.25, 0.01, 0.25, 0.08029, 0.08029, 0.375, 0.5, 0.375, 1.0, 0.25, 1.0, 0.25, 0.5, 0.75, 0.25, 0.51, 0.25, 0.5803, 0.4197, 0.25, 0.25, 0.08029, 0.4197, 0.01, 0.25, 0.25, 0.5, 0.25, 1.0, 0.125, 1.0, 0.125, 0.5, 0.75, 0.25, 0.5803, 0.4197, 0.75, 0.49, 0.25, 0.25, 0.25, 0.49, 0.08029, 0.4197, 0.125, 0.5, 0.125, 1.0, 0.0, 1.0, 0.0, 0.5, 0.75, 0.25, 0.75, 0.49, 0.9197, 0.4197, 0.25, 0.25, 0.4197, 0.4197, 0.25, 0.49, 1.0, 0.5, 1.0, 1.0, 0.875, 1.0, 0.875, 0.5, 0.75, 0.25, 0.9197, 0.4197, 0.99, 0.25, 0.25, 0.25, 0.49, 0.25, 0.4197, 0.4197, 0.875, 0.5, 0.875, 1.0, 0.75, 1.0, 0.75, 0.5, 0.75, 0.25, 0.99, 0.25, 0.9197, 0.08029, 0.25, 0.25, 0.4197, 0.08029, 0.49, 0.25, 0.75, 0.5, 0.75, 1.0, 0.625, 1.0, 0.625, 0.5, 0.75, 0.25, 0.9197, 0.08029, 0.75, 0.01, 0.25, 0.25, 0.25, 0.01, 0.4197, 0.08029, 0.625, 0.5, 0.625, 1.0, 0.5, 1.0, 0.5, 0.5, 0.75, 0.25, 0.75, 0.01, 0.5803, 0.08029, 0.25, 0.25, 0.08029, 0.08029, 0.25, 0.01, 0.5, 0.5, 0.5, 1.0, 0.375, 1.0, 0.375, 0.5, 0.75, 0.25, 0.5803, 0.08029, 0.51, 0.25, 0.25, 0.25, 0.01, 0.25, 0.08029, 0.08029, 0.375, 0.5, 0.375, 1.0, 0.25, 1.0, 0.25, 0.5, 0.75, 0.25, 0.51, 0.25, 0.5803, 0.4197, 0.25, 0.25, 0.08029, 0.4197, 0.01, 0.25, 0.25, 0.5, 0.25, 1.0, 0.125, 1.0, 0.125, 0.5, 0.75, 0.25, 0.5803, 0.4197, 0.75, 0.49, 0.25, 0.25, 0.25, 0.49, 0.08029, 0.4197, 0.125, 0.5, 0.125, 1.0, 0.0, 1.0, 0.0, 0.5, 0.75, 0.25, 0.75, 0.49, 0.9197, 0.4197, 0.25, 0.25, 0.4197, 0.4197, 0.25, 0.49, 1.0, 0.5, 1.0, 1.0, 0.875, 1.0, 0.875, 0.5, 0.75, 0.25, 0.9197, 0.4197, 0.99, 0.25, 0.25, 0.25, 0.49, 0.25, 0.4197, 0.4197, 0.875, 0.5, 0.875, 1.0, 0.75, 1.0, 0.75, 0.5, 0.75, 0.25, 0.99, 0.25, 0.9197, 0.08029, 0.25, 0.25, 0.4197, 0.08029, 0.49, 0.25, 0.75, 0.5, 0.75, 1.0, 0.625, 1.0, 0.625, 0.5, 0.75, 0.25, 0.9197, 0.08029, 0.75, 0.01, 0.25, 0.25, 0.25, 0.01, 0.4197, 0.08029, 0.625, 0.5, 0.625, 1.0, 0.5, 1.0, 0.5, 0.5, 0.75, 0.25, 0.75, 0.01, 0.5803, 0.08029, 0.25, 0.25, 0.08029, 0.08029, 0.25, 0.01, 0.5, 0.5, 0.5, 1.0, 0.375, 1.0, 0.375, 0.5, 0.75, 0.25, 0.5803, 0.08029, 0.51, 0.25, 0.25, 0.25, 0.01, 0.25, 0.08029, 0.08029, 0.375, 0.5, 0.375, 1.0, 0.25, 1.0, 0.25, 0.5, 0.75, 0.25, 0.51, 0.25, 0.5803, 0.4197, 0.25, 0.25, 0.08029, 0.4197, 0.01, 0.25, 0.25, 0.5, 0.25, 1.0, 0.125, 1.0, 0.125, 0.5, 0.75, 0.25, 0.5803, 0.4197, 0.75, 0.49, 0.25, 0.25, 0.25, 0.49, 0.08029, 0.4197, 0.125, 0.5, 0.125, 1.0, 0.0, 1.0, 0.0, 0.5, 0.75, 0.25, 0.75, 0.49, 0.9197, 0.4197, 0.25, 0.25, 0.4197, 0.4197, 0.25, 0.49, 1.0, 0.5, 1.0, 1.0, 0.875, 1.0, 0.875, 0.5, 0.75, 0.25, 0.9197, 0.4197, 0.99, 0.25, 0.25, 0.25, 0.49, 0.25, 0.4197, 0.4197, 0.875, 0.5, 0.875, 1.0, 0.75, 1.0, 0.75, 0.5, 0.75, 0.25, 0.99, 0.25, 0.9197, 0.08029, 0.25, 0.25, 0.4197, 0.08029, 0.49, 0.25, 0.75, 0.5, 0.75, 1.0, 0.625, 1.0, 0.625, 0.5, 0.75, 0.25, 0.9197, 0.08029, 0.75, 0.01, 0.25, 0.25, 0.25, 0.01, 0.4197, 0.08029, 0.625, 0.5, 0.625, 1.0, 0.5, 1.0, 0.5, 0.5, 0.75, 0.25, 0.75, 0.01, 0.5803, 0.08029, 0.25, 0.25, 0.08029, 0.08029, 0.25, 0.01, 0.5, 0.5, 0.5, 1.0, 0.375, 1.0, 0.375, 0.5, 0.75, 0.25, 0.5803, 0.08029, 0.51, 0.25, 0.25, 0.25, 0.01, 0.25, 0.08029, 0.08029, 0.375, 0.5, 0.375, 1.0, 0.25, 1.0, 0.25, 0.5, 0.75, 0.25, 0.51, 0.25, 0.5803, 0.4197, 0.25, 0.25, 0.08029, 0.4197, 0.01, 0.25, 0.25, 0.5, 0.25, 1.0, 0.125, 1.0, 0.125, 0.5, 0.75, 0.25, 0.5803, 0.4197, 0.75, 0.49, 0.25, 0.25, 0.25, 0.49, 0.08029, 0.4197, 0.125, 0.5, 0.125, 1.0, 0.0, 1.0, 0.0, 0.5, 0.75, 0.25, 0.75, 0.49, 0.9197, 0.4197, 0.25, 0.25, 0.4197, 0.4197, 0.25, 0.49, 1.0, 0.5, 1.0, 1.0, 0.875, 1.0, 0.875, 0.5, 0.75, 0.25, 0.9197, 0.4197, 0.99, 0.25, 0.25, 0.25, 0.49, 0.25, 0.4197, 0.4197, 0.875, 0.5, 0.875, 1.0, 0.75, 1.0, 0.75, 0.5, 0.75, 0.25, 0.99, 0.25, 0.9197, 0.08029, 0.25, 0.25, 0.4197, 0.08029, 0.49, 0.25, 0.75, 0.5, 0.75, 1.0, 0.625, 1.0, 0.625, 0.5, 0.75, 0.25, 0.9197, 0.08029, 0.75, 0.01, 0.25, 0.25, 0.25, 0.01, 0.4197, 0.08029, 0.625, 0.5, 0.625, 1.0, 0.5, 1.0, 0.5, 0.5, 0.75, 0.25, 0.75, 0.01, 0.5803, 0.08029, 0.25, 0.25, 0.08029, 0.08029, 0.25, 0.01, 0.5, 0.5, 0.5, 1.0, 0.375, 1.0, 0.375, 0.5, 0.75, 0.25, 0.5803, 0.08029, 0.51, 0.25, 0.25, 0.25, 0.01, 0.25, 0.08029, 0.08029, 0.375, 0.5, 0.375, 1.0, 0.25, 1.0, 0.25, 0.5, 0.75, 0.25, 0.51, 0.25, 0.5803, 0.4197, 0.25, 0.25, 0.08029, 0.4197, 0.01, 0.25, 0.25, 0.5, 0.25, 1.0, 0.125, 1.0, 0.125, 0.5, 0.75, 0.25, 0.5803, 0.4197, 0.75, 0.49, 0.25, 0.25, 0.25, 0.49, 0.08029, 0.4197, 0.125, 0.5, 0.125, 1.0, 0.0, 1.0, 0.0, 0.5, 0.75, 0.25, 0.75, 0.49, 0.9197, 0.4197, 0.25, 0.25, 0.4197, 0.4197, 0.25, 0.49, 1.0, 0.5, 1.0, 1.0, 0.875, 1.0, 0.875, 0.5, 0.75, 0.25, 0.9197, 0.4197, 0.99, 0.25, 0.25, 0.25, 0.49, 0.25, 0.4197, 0.4197, 0.875, 0.5, 0.875, 1.0, 0.75, 1.0, 0.75, 0.5, 0.75, 0.25, 0.99, 0.25, 0.9197, 0.08029, 0.25, 0.25, 0.4197, 0.08029, 0.49, 0.25, 0.75, 0.5, 0.75, 1.0, 0.625, 1.0, 0.625, 0.5, 0.75, 0.25, 0.9197, 0.08029, 0.75, 0.01, 0.25, 0.25, 0.25, 0.01, 0.4197, 0.08029, 0.625, 0.5, 0.625, 1.0, 0.5, 1.0, 0.5, 0.5, 0.75, 0.25, 0.75, 0.01, 0.5803, 0.08029, 0.25, 0.25, 0.08029, 0.08029, 0.25, 0.01, 0.5, 0.5, 0.5, 1.0, 0.375, 1.0, 0.375, 0.5, 0.75, 0.25, 0.5803, 0.08029, 0.51, 0.25, 0.25, 0.25, 0.01, 0.25, 0.08029, 0.08029, 0.375, 0.5, 0.375, 1.0, 0.25, 1.0, 0.25, 0.5, 0.75, 0.25, 0.51, 0.25, 0.5803, 0.4197, 0.25, 0.25, 0.08029, 0.4197, 0.01, 0.25, 0.25, 0.5, 0.25, 1.0, 0.125, 1.0, 0.125, 0.5, 0.75, 0.25, 0.5803, 0.4197, 0.75, 0.49, 0.25, 0.25, 0.25, 0.49, 0.08029, 0.4197, 0.125, 0.5, 0.125, 1.0, 0.0, 1.0, 0.0, 0.5, 0.75, 0.25, 0.75, 0.49, 0.9197, 0.4197, 0.25, 0.25, 0.4197, 0.4197, 0.25, 0.49, 1.0, 0.5, 1.0, 1.0, 0.875, 1.0, 0.875, 0.5, 0.75, 0.25, 0.9197, 0.4197, 0.99, 0.25, 0.25, 0.25, 0.49, 0.25, 0.4197, 0.4197, 0.875, 0.5, 0.875, 1.0, 0.75, 1.0, 0.75, 0.5, 0.75, 0.25, 0.99, 0.25, 0.9197, 0.08029, 0.25, 0.25, 0.4197, 0.08029, 0.49, 0.25, 0.75, 0.5, 0.75, 1.0, 0.625, 1.0, 0.625, 0.5, 0.75, 0.25, 0.9197, 0.08029, 0.75, 0.01, 0.25, 0.25, 0.25, 0.01, 0.4197, 0.08029, 0.625, 0.5, 0.625, 1.0, 0.5, 1.0, 0.5, 0.5, 0.75, 0.25, 0.75, 0.01, 0.5803, 0.08029, 0.25, 0.25, 0.08029, 0.08029, 0.25, 0.01, 0.5, 0.5, 0.5, 1.0, 0.375, 1.0, 0.375, 0.5, 0.75, 0.25, 0.5803, 0.08029, 0.51, 0.25, 0.25, 0.25, 0.01, 0.25, 0.08029, 0.08029, 0.375, 0.5, 0.375, 1.0, 0.25, 1.0, 0.25, 0.5, 0.75, 0.25, 0.51, 0.25, 0.5803, 0.4197, 0.25, 0.25, 0.08029, 0.4197, 0.01, 0.25, 0.25, 0.5, 0.25, 1.0, 0.125, 1.0, 0.125, 0.5, 0.75, 0.25, 0.5803, 0.4197, 0.75, 0.49, 0.25, 0.25, 0.25, 0.49, 0.08029, 0.4197, 0.125, 0.5, 0.125, 1.0, 0.0, 1.0, 0.0, 0.5, 0.75, 0.25, 0.75, 0.49, 0.9197, 0.4197, 0.25, 0.25, 0.4197, 0.4197, 0.25, 0.49, 1.0, 0.5, 1.0, 1.0, 0.875, 1.0, 0.875, 0.5, 0.75, 0.25, 0.9197, 0.4197, 0.99, 0.25, 0.25, 0.25, 0.49, 0.25, 0.4197, 0.4197, 0.875, 0.5, 0.875, 1.0, 0.75, 1.0, 0.75, 0.5, 0.75, 0.25, 0.99, 0.25, 0.9197, 0.08029, 0.25, 0.25, 0.4197, 0.08029, 0.49, 0.25, 0.75, 0.5, 0.75, 1.0, 0.625, 1.0, 0.625, 0.5, 0.75, 0.25, 0.9197, 0.08029, 0.75, 0.01, 0.25, 0.25, 0.25, 0.01, 0.4197, 0.08029, 0.625, 0.5, 0.625, 1.0, 0.5, 1.0, 0.5, 0.5, 0.75, 0.25, 0.75, 0.01, 0.5803, 0.08029, 0.25, 0.25, 0.08029, 0.08029, 0.25, 0.01, 0.5, 0.5, 0.5, 1.0, 0.375, 1.0, 0.375, 0.5, 0.75, 0.25, 0.5803, 0.08029, 0.51, 0.25, 0.25, 0.25, 0.01, 0.25, 0.08029, 0.08029, 0.375, 0.5, 0.375, 1.0, 0.25, 1.0, 0.25, 0.5, 0.75, 0.25, 0.51, 0.25, 0.5803, 0.4197, 0.25, 0.25, 0.08029, 0.4197, 0.01, 0.25, 0.25, 0.5, 0.25, 1.0, 0.125, 1.0, 0.125, 0.5, 0.75, 0.25, 0.5803, 0.4197, 0.75, 0.49, 0.25, 0.25, 0.25, 0.49, 0.08029, 0.4197, 0.125, 0.5, 0.125, 1.0, 0.0, 1.0, 0.0, 0.5, 0.75, 0.25, 0.75, 0.49, 0.9197, 0.4197, 0.25, 0.25, 0.4197, 0.4197, 0.25, 0.49, 1.0, 0.5, 1.0, 1.0, 0.875, 1.0, 0.875, 0.5, 0.75, 0.25, 0.9197, 0.4197, 0.99, 0.25, 0.25, 0.25, 0.49, 0.25, 0.4197, 0.4197, 0.875, 0.5, 0.875, 1.0, 0.75, 1.0, 0.75, 0.5, 0.75, 0.25, 0.99, 0.25, 0.9197, 0.08029, 0.25, 0.25, 0.4197, 0.08029, 0.49, 0.25, 0.75, 0.5, 0.75, 1.0, 0.625, 1.0, 0.625, 0.5, 0.75, 0.25, 0.9197, 0.08029, 0.75, 0.01, 0.25, 0.25, 0.25, 0.01, 0.4197, 0.08029, 0.625, 0.5, 0.625, 1.0, 0.5, 1.0, 0.5, 0.5, 0.75, 0.25, 0.75, 0.01, 0.5803, 0.08029, 0.25, 0.25, 0.08029, 0.08029, 0.25, 0.01, 0.5, 0.5, 0.5, 1.0, 0.375, 1.0, 0.375, 0.5, 0.75, 0.25, 0.5803, 0.08029, 0.51, 0.25, 0.25, 0.25, 0.01, 0.25, 0.08029, 0.08029, 0.375, 0.5, 0.375, 1.0, 0.25, 1.0, 0.25, 0.5, 0.75, 0.25, 0.51, 0.25, 0.5803, 0.4197, 0.25, 0.25, 0.08029, 0.4197, 0.01, 0.25, 0.25, 0.5, 0.25, 1.0, 0.125, 1.0, 0.125, 0.5, 0.75, 0.25, 0.5803, 0.4197, 0.75, 0.49, 0.25, 0.25, 0.25, 0.49, 0.08029, 0.4197, 0.125, 0.5, 0.125, 1.0, 0.0, 1.0, 0.0, 0.5, 0.75, 0.25, 0.75, 0.49, 0.9197, 0.4197, 0.25, 0.25, 0.4197, 0.4197, 0.25, 0.49, 1.0, 0.5, 1.0, 1.0, 0.875, 1.0, 0.875, 0.5, 0.75, 0.25, 0.9197, 0.4197, 0.99, 0.25, 0.25, 0.25, 0.49, 0.25, 0.4197, 0.4197, 0.875, 0.5, 0.875, 1.0, 0.75, 1.0, 0.75, 0.5, 0.75, 0.25, 0.99, 0.25, 0.9197, 0.08029, 0.25, 0.25, 0.4197, 0.08029, 0.49, 0.25, 0.75, 0.5, 0.75, 1.0, 0.625, 1.0, 0.625, 0.5, 0.75, 0.25, 0.9197, 0.08029, 0.75, 0.01, 0.25, 0.25, 0.25, 0.01, 0.4197, 0.08029, 0.625, 0.5, 0.625, 1.0, 0.5, 1.0, 0.5, 0.5, 0.75, 0.25, 0.75, 0.01, 0.5803, 0.08029, 0.25, 0.25, 0.08029, 0.08029, 0.25, 0.01, 0.5, 0.5, 0.5, 1.0, 0.375, 1.0, 0.375, 0.5, 0.75, 0.25, 0.5803, 0.08029, 0.51, 0.25, 0.25, 0.25, 0.01, 0.25, 0.08029, 0.08029, 0.375, 0.5, 0.375, 1.0, 0.25, 1.0, 0.25, 0.5, 0.75, 0.25, 0.51, 0.25, 0.5803, 0.4197, 0.25, 0.25, 0.08029, 0.4197, 0.01, 0.25, 0.25, 0.5, 0.25, 1.0, 0.125, 1.0, 0.125, 0.5, 0.75, 0.25, 0.5803, 0.4197, 0.75, 0.49, 0.25, 0.25, 0.25, 0.49, 0.08029, 0.4197, 0.125, 0.5, 0.125, 1.0, 0.0, 1.0, 0.0, 0.5, 0.75, 0.25, 0.75, 0.49, 0.9197, 0.4197, 0.25, 0.25, 0.4197, 0.4197, 0.25, 0.49, 1.0, 0.5, 1.0, 1.0, 0.875, 1.0, 0.875, 0.5, 0.75, 0.25, 0.9197, 0.4197, 0.99, 0.25, 0.25, 0.25, 0.49, 0.25, 0.4197, 0.4197, 0.875, 0.5, 0.875, 1.0, 0.75, 1.0, 0.75, 0.5, 0.75, 0.25, 0.99, 0.25, 0.9197, 0.08029, 0.25, 0.25, 0.4197, 0.08029, 0.49, 0.25, 0.75, 0.5, 0.75, 1.0, 0.625, 1.0, 0.625, 0.5, 0.75, 0.25, 0.9197, 0.08029, 0.75, 0.01, 0.25, 0.25, 0.25, 0.01, 0.4197, 0.08029, 0.625, 0.5, 0.625, 1.0, 0.5, 1.0, 0.5, 0.5, 0.75, 0.25, 0.75, 0.01, 0.5803, 0.08029, 0.25, 0.25, 0.08029, 0.08029, 0.25, 0.01, 0.5, 0.5, 0.5, 1.0, 0.375, 1.0, 0.375, 0.5, 0.75, 0.25, 0.5803, 0.08029, 0.51, 0.25, 0.25, 0.25, 0.01, 0.25, 0.08029, 0.08029, 0.375, 0.5, 0.375, 1.0, 0.25, 1.0, 0.25, 0.5, 0.75, 0.25, 0.51, 0.25, 0.5803, 0.4197, 0.25, 0.25, 0.08029, 0.4197, 0.01, 0.25, 0.25, 0.5, 0.25, 1.0, 0.125, 1.0, 0.125, 0.5, 0.75, 0.25, 0.5803, 0.4197, 0.75, 0.49, 0.25, 0.25, 0.25, 0.49, 0.08029, 0.4197, 0.125, 0.5, 0.125, 1.0, 0.0, 1.0, 0.0, 0.5, 0.75, 0.25, 0.75, 0.49, 0.9197, 0.4197, 0.25, 0.25, 0.4197, 0.4197, 0.25, 0.49, 1.0, 0.5, 1.0, 1.0, 0.875, 1.0, 0.875, 0.5, 0.75, 0.25, 0.9197, 0.4197, 0.99, 0.25, 0.25, 0.25, 0.49, 0.25, 0.4197, 0.4197, 0.875, 0.5, 0.875, 1.0, 0.75, 1.0, 0.75, 0.5, 0.75, 0.25, 0.99, 0.25, 0.9197, 0.08029, 0.25, 0.25, 0.4197, 0.08029, 0.49, 0.25, 0.75, 0.5, 0.75, 1.0, 0.625, 1.0, 0.625, 0.5, 0.75, 0.25, 0.9197, 0.08029, 0.75, 0.01, 0.25, 0.25, 0.25, 0.01, 0.4197, 0.08029, 0.625, 0.5, 0.625, 1.0, 0.5, 1.0, 0.5, 0.5, 0.75, 0.25, 0.75, 0.01, 0.5803, 0.08029, 0.25, 0.25, 0.08029, 0.08029, 0.25, 0.01, 0.5, 0.5, 0.5, 1.0, 0.375, 1.0, 0.375, 0.5, 0.75, 0.25, 0.5803, 0.08029, 0.51, 0.25, 0.25, 0.25, 0.01, 0.25, 0.08029, 0.08029, 0.375, 0.5, 0.375, 1.0, 0.25, 1.0, 0.25, 0.5, 0.75, 0.25, 0.51, 0.25, 0.5803, 0.4197, 0.25, 0.25, 0.08029, 0.4197, 0.01, 0.25, 0.25, 0.5, 0.25, 1.0, 0.125, 1.0, 0.125, 0.5, 0.75, 0.25, 0.5803, 0.4197, 0.75, 0.49, 0.25, 0.25, 0.25, 0.49, 0.08029, 0.4197, 0.125, 0.5, 0.125, 1.0, 0.0, 1.0, 0.0, 0.5, 0.75, 0.25, 0.75, 0.49, 0.9197, 0.4197, 0.25, 0.25, 0.4197, 0.4197, 0.25, 0.49, 1.0, 0.5, 1.0, 1.0, 0.875, 1.0, 0.875, 0.5, 0.75, 0.25, 0.9197, 0.4197, 0.99, 0.25, 0.25, 0.25, 0.49, 0.25, 0.4197, 0.4197, 0.875, 0.5, 0.875, 1.0, 0.75, 1.0, 0.75, 0.5, 0.75, 0.25, 0.99, 0.25, 0.9197, 0.08029, 0.25, 0.25, 0.4197, 0.08029, 0.49, 0.25, 0.75, 0.5, 0.75, 1.0, 0.625, 1.0, 0.625, 0.5, 0.75, 0.25, 0.9197, 0.08029, 0.75, 0.01, 0.25, 0.25, 0.25, 0.01, 0.4197, 0.08029, 0.625, 0.5, 0.625, 1.0, 0.5, 1.0, 0.5, 0.5, 0.75, 0.25, 0.75, 0.01, 0.5803, 0.08029, 0.25, 0.25, 0.08029, 0.08029, 0.25, 0.01, 0.5, 0.5, 0.5, 1.0, 0.375, 1.0, 0.375, 0.5, 0.75, 0.25, 0.5803, 0.08029, 0.51, 0.25, 0.25, 0.25, 0.01, 0.25, 0.08029, 0.08029, 0.375, 0.5, 0.375, 1.0, 0.25, 1.0, 0.25, 0.5, 0.75, 0.25, 0.51, 0.25, 0.5803, 0.4197, 0.25, 0.25, 0.08029, 0.4197, 0.01, 0.25, 0.25, 0.5, 0.25, 1.0, 0.125, 1.0, 0.125, 0.5, 0.75, 0.25, 0.5803, 0.4197, 0.75, 0.49, 0.25, 0.25, 0.25, 0.49, 0.08029, 0.4197, 0.125, 0.5, 0.125, 1.0, 0.0, 1.0, 0.0, 0.5, 0.75, 0.25, 0.75, 0.49, 0.9197, 0.4197, 0.25, 0.25, 0.4197, 0.4197, 0.25, 0.49, 1.0, 0.5, 1.0, 1.0, 0.875, 1.0, 0.875, 0.5, 0.75, 0.25, 0.9197, 0.4197, 0.99, 0.25, 0.25, 0.25, 0.49, 0.25, 0.4197, 0.4197, 0.875, 0.5, 0.875, 1.0, 0.75, 1.0, 0.75, 0.5, 0.75, 0.25, 0.99, 0.25, 0.9197, 0.08029, 0.25, 0.25, 0.4197, 0.08029, 0.49, 0.25, 0.75, 0.5, 0.75, 1.0, 0.625, 1.0, 0.625, 0.5, 0.75, 0.25, 0.9197, 0.08029, 0.75, 0.01, 0.25, 0.25, 0.25, 0.01, 0.4197, 0.08029, 0.625, 0.5, 0.625, 1.0, 0.5, 1.0, 0.5, 0.5, 0.75, 0.25, 0.75, 0.01, 0.5803, 0.08029, 0.25, 0.25, 0.08029, 0.08029, 0.25, 0.01, 0.5, 0.5, 0.5, 1.0, 0.375, 1.0, 0.375, 0.5, 0.75, 0.25, 0.5803, 0.08029, 0.51, 0.25, 0.25, 0.25, 0.01, 0.25, 0.08029, 0.08029, 0.375, 0.5, 0.375, 1.0, 0.25, 1.0, 0.25, 0.5, 0.75, 0.25, 0.51, 0.25, 0.5803, 0.4197, 0.25, 0.25, 0.08029, 0.4197, 0.01, 0.25, 0.25, 0.5, 0.25, 1.0, 0.125, 1.0, 0.125, 0.5, 0.75, 0.25, 0.5803, 0.4197, 0.75, 0.49, 0.25, 0.25, 0.25, 0.49, 0.08029, 0.4197, 0.125, 0.5, 0.125, 1.0, 0.0, 1.0, 0.0, 0.5, 0.75, 0.25, 0.75, 0.49, 0.9197, 0.4197, 0.25, 0.25, 0.4197, 0.4197, 0.25, 0.49, 1.0, 0.5, 1.0, 1.0, 0.875, 1.0, 0.875, 0.5, 0.75, 0.25, 0.9197, 0.4197, 0.99, 0.25, 0.25, 0.25, 0.49, 0.25, 0.4197, 0.4197, 0.875, 0.5, 0.875, 1.0, 0.75, 1.0, 0.75, 0.5, 0.75, 0.25, 0.99, 0.25, 0.9197, 0.08029, 0.25, 0.25, 0.4197, 0.08029, 0.49, 0.25, 0.75, 0.5, 0.75, 1.0, 0.625, 1.0, 0.625, 0.5, 0.75, 0.25, 0.9197, 0.08029, 0.75, 0.01, 0.25, 0.25, 0.25, 0.01, 0.4197, 0.08029, 0.625, 0.5, 0.625, 1.0, 0.5, 1.0, 0.5, 0.5, 0.75, 0.25, 0.75, 0.01, 0.5803, 0.08029, 0.25, 0.25, 0.08029, 0.08029, 0.25, 0.01, 0.5, 0.5, 0.5, 1.0, 0.375, 1.0, 0.375, 0.5, 0.75, 0.25, 0.5803, 0.08029, 0.51, 0.25, 0.25, 0.25, 0.01, 0.25, 0.08029, 0.08029, 0.375, 0.5, 0.375, 1.0, 0.25, 1.0, 0.25, 0.5, 0.75, 0.25, 0.51, 0.25, 0.5803, 0.4197, 0.25, 0.25, 0.08029, 0.4197, 0.01, 0.25, 0.25, 0.5, 0.25, 1.0, 0.125, 1.0, 0.125, 0.5, 0.75, 0.25, 0.5803, 0.4197, 0.75, 0.49, 0.25, 0.25, 0.25, 0.49, 0.08029, 0.4197, 0.125, 0.5, 0.125, 1.0, 0.0, 1.0, 0.0, 0.5, 0.5, 0.0, 0.625, 0.0, 0.625, 0.25, 0.5, 0.25, 0.5, 0.25, 0.625, 0.25, 0.625, 0.5, 0.5, 0.5, 0.5, 0.5, 0.625, 0.5, 0.625, 0.75, 0.5, 0.75, 0.5, 0.75, 0.625, 0.75, 0.625, 1.0, 0.5, 1.0, 0.125, 0.5, 0.375, 0.5, 0.375, 0.75, 0.125, 0.75, 0.625, 0.5, 0.875, 0.5, 0.875, 0.75, 0.625, 0.75, 0.375, 0.75, 0.5, 0.75, 0.5, 1.0, 0.375, 1.0, 0.375, 0.5, 0.5, 0.5, 0.5, 0.75, 0.375, 0.75, 0.375, 0.25, 0.5, 0.25, 0.5, 0.5, 0.375, 0.5, 0.375, 0.0, 0.5, 0.0, 0.5, 0.25, 0.375, 0.25, 0.375, 0.0, 0.625, 0.0, 0.625, 0.25, 0.375, 0.25, 0.375, 0.25, 0.625, 0.25, 0.625, 0.5, 0.375, 0.5, 0.375, 0.5, 0.625, 0.5, 0.625, 0.75, 0.375, 0.75, 0.375, 0.75, 0.625, 0.75, 0.625, 1.0, 0.375, 1.0, 0.125, 0.5, 0.375, 0.5, 0.375, 0.75, 0.125, 0.75, 0.625, 0.5, 0.875, 0.5, 0.875, 0.75, 0.625, 0.75, 0.375, 0.0, 0.625, 0.0, 0.625, 0.25, 0.375, 0.25, 0.375, 0.25, 0.625, 0.25, 0.625, 0.5, 0.375, 0.5, 0.375, 0.5, 0.625, 0.5, 0.625, 0.75, 0.375, 0.75, 0.375, 0.75, 0.625, 0.75, 0.625, 1.0, 0.375, 1.0, 0.125, 0.5, 0.375, 0.5, 0.375, 0.75, 0.125, 0.75, 0.625, 0.5, 0.875, 0.5, 0.875, 0.75, 0.625, 0.75, 0.375, 0.0, 0.625, 0.0, 0.625, 0.25, 0.375, 0.25, 0.375, 0.25, 0.625, 0.25, 0.625, 0.5, 0.375, 0.5, 0.375, 0.5, 0.625, 0.5, 0.625, 0.75, 0.375, 0.75, 0.375, 0.75, 0.625, 0.75, 0.625, 1.0, 0.375, 1.0, 0.125, 0.5, 0.375, 0.5, 0.375, 0.75, 0.125, 0.75, 0.625, 0.5, 0.875, 0.5, 0.875, 0.75, 0.625, 0.75, 0.375, 0.0, 0.625, 0.0, 0.625, 0.25, 0.375, 0.25, 0.375, 0.25, 0.625, 0.25, 0.625, 0.5, 0.375, 0.5, 0.375, 0.5, 0.625, 0.5, 0.625, 0.75, 0.375, 0.75, 0.375, 0.75, 0.625, 0.75, 0.625, 1.0, 0.375, 1.0, 0.125, 0.5, 0.375, 0.5, 0.375, 0.75, 0.125, 0.75, 0.625, 0.5, 0.875, 0.5, 0.875, 0.75, 0.625, 0.75, 0.75, 0.25, 0.75, 0.49, 0.9197, 0.4197, 0.25, 0.25, 0.4197, 0.4197, 0.25, 0.49, 1.0, 0.5, 1.0, 1.0, 0.875, 1.0, 0.875, 0.5, 0.75, 0.25, 0.9197, 0.4197, 0.99, 0.25, 0.25, 0.25, 0.49, 0.25, 0.4197, 0.4197, 0.875, 0.5, 0.875, 1.0, 0.75, 1.0, 0.75, 0.5, 0.75, 0.25, 0.99, 0.25, 0.9197, 0.08029, 0.25, 0.25, 0.4197, 0.08029, 0.49, 0.25, 0.75, 0.5, 0.75, 1.0, 0.625, 1.0, 0.625, 0.5, 0.75, 0.25, 0.9197, 0.08029, 0.75, 0.01, 0.25, 0.25, 0.25, 0.01, 0.4197, 0.08029, 0.625, 0.5, 0.625, 1.0, 0.5, 1.0, 0.5, 0.5, 0.75, 0.25, 0.75, 0.01, 0.5803, 0.08029, 0.25, 0.25, 0.08029, 0.08029, 0.25, 0.01, 0.5, 0.5, 0.5, 1.0, 0.375, 1.0, 0.375, 0.5, 0.75, 0.25, 0.5803, 0.08029, 0.51, 0.25, 0.25, 0.25, 0.01, 0.25, 0.08029, 0.08029, 0.375, 0.5, 0.375, 1.0, 0.25, 1.0, 0.25, 0.5, 0.75, 0.25, 0.51, 0.25, 0.5803, 0.4197, 0.25, 0.25, 0.08029, 0.4197, 0.01, 0.25, 0.25, 0.5, 0.25, 1.0, 0.125, 1.0, 0.125, 0.5, 0.75, 0.25, 0.5803, 0.4197, 0.75, 0.49, 0.25, 0.25, 0.25, 0.49, 0.08029, 0.4197, 0.125, 0.5, 0.125, 1.0, 0.0, 1.0, 0.0, 0.5, 0.75, 0.25, 0.75, 0.49, 0.9197, 0.4197, 0.25, 0.25, 0.4197, 0.4197, 0.25, 0.49, 1.0, 0.5, 1.0, 1.0, 0.875, 1.0, 0.875, 0.5, 0.75, 0.25, 0.9197, 0.4197, 0.99, 0.25, 0.25, 0.25, 0.49, 0.25, 0.4197, 0.4197, 0.875, 0.5, 0.875, 1.0, 0.75, 1.0, 0.75, 0.5, 0.75, 0.25, 0.99, 0.25, 0.9197, 0.08029, 0.25, 0.25, 0.4197, 0.08029, 0.49, 0.25, 0.75, 0.5, 0.75, 1.0, 0.625, 1.0, 0.625, 0.5, 0.75, 0.25, 0.9197, 0.08029, 0.75, 0.01, 0.25, 0.25, 0.25, 0.01, 0.4197, 0.08029, 0.625, 0.5, 0.625, 1.0, 0.5, 1.0, 0.5, 0.5, 0.75, 0.25, 0.75, 0.01, 0.5803, 0.08029, 0.25, 0.25, 0.08029, 0.08029, 0.25, 0.01, 0.5, 0.5, 0.5, 1.0, 0.375, 1.0, 0.375, 0.5, 0.75, 0.25, 0.5803, 0.08029, 0.51, 0.25, 0.25, 0.25, 0.01, 0.25, 0.08029, 0.08029, 0.375, 0.5, 0.375, 1.0, 0.25, 1.0, 0.25, 0.5, 0.75, 0.25, 0.51, 0.25, 0.5803, 0.4197, 0.25, 0.25, 0.08029, 0.4197, 0.01, 0.25, 0.25, 0.5, 0.25, 1.0, 0.125, 1.0, 0.125, 0.5, 0.75, 0.25, 0.5803, 0.4197, 0.75, 0.49, 0.25, 0.25, 0.25, 0.49, 0.08029, 0.4197, 0.125, 0.5, 0.125, 1.0, 0.0, 1.0, 0.0, 0.5, 0.75, 0.25, 0.75, 0.49, 0.9197, 0.4197, 0.25, 0.25, 0.4197, 0.4197, 0.25, 0.49, 1.0, 0.5, 1.0, 1.0, 0.875, 1.0, 0.875, 0.5, 0.75, 0.25, 0.9197, 0.4197, 0.99, 0.25, 0.25, 0.25, 0.49, 0.25, 0.4197, 0.4197, 0.875, 0.5, 0.875, 1.0, 0.75, 1.0, 0.75, 0.5, 0.75, 0.25, 0.99, 0.25, 0.9197, 0.08029, 0.25, 0.25, 0.4197, 0.08029, 0.49, 0.25, 0.75, 0.5, 0.75, 1.0, 0.625, 1.0, 0.625, 0.5, 0.75, 0.25, 0.9197, 0.08029, 0.75, 0.01, 0.25, 0.25, 0.25, 0.01, 0.4197, 0.08029, 0.625, 0.5, 0.625, 1.0, 0.5, 1.0, 0.5, 0.5, 0.75, 0.25, 0.75, 0.01, 0.5803, 0.08029, 0.25, 0.25, 0.08029, 0.08029, 0.25, 0.01, 0.5, 0.5, 0.5, 1.0, 0.375, 1.0, 0.375, 0.5, 0.75, 0.25, 0.5803, 0.08029, 0.51, 0.25, 0.25, 0.25, 0.01, 0.25, 0.08029, 0.08029, 0.375, 0.5, 0.375, 1.0, 0.25, 1.0, 0.25, 0.5, 0.75, 0.25, 0.51, 0.25, 0.5803, 0.4197, 0.25, 0.25, 0.08029, 0.4197, 0.01, 0.25, 0.25, 0.5, 0.25, 1.0, 0.125, 1.0, 0.125, 0.5, 0.75, 0.25, 0.5803, 0.4197, 0.75, 0.49, 0.25, 0.25, 0.25, 0.49, 0.08029, 0.4197, 0.125, 0.5, 0.125, 1.0, 0.0, 1.0, 0.0, 0.5, 0.75, 0.25, 0.75, 0.49, 0.9197, 0.4197, 0.25, 0.25, 0.4197, 0.4197, 0.25, 0.49, 1.0, 0.5, 1.0, 1.0, 0.875, 1.0, 0.875, 0.5, 0.75, 0.25, 0.9197, 0.4197, 0.99, 0.25, 0.25, 0.25, 0.49, 0.25, 0.4197, 0.4197, 0.875, 0.5, 0.875, 1.0, 0.75, 1.0, 0.75, 0.5, 0.75, 0.25, 0.99, 0.25, 0.9197, 0.08029, 0.25, 0.25, 0.4197, 0.08029, 0.49, 0.25, 0.75, 0.5, 0.75, 1.0, 0.625, 1.0, 0.625, 0.5, 0.75, 0.25, 0.9197, 0.08029, 0.75, 0.01, 0.25, 0.25, 0.25, 0.01, 0.4197, 0.08029, 0.625, 0.5, 0.625, 1.0, 0.5, 1.0, 0.5, 0.5, 0.75, 0.25, 0.75, 0.01, 0.5803, 0.08029, 0.25, 0.25, 0.08029, 0.08029, 0.25, 0.01, 0.5, 0.5, 0.5, 1.0, 0.375, 1.0, 0.375, 0.5, 0.75, 0.25, 0.5803, 0.08029, 0.51, 0.25, 0.25, 0.25, 0.01, 0.25, 0.08029, 0.08029, 0.375, 0.5, 0.375, 1.0, 0.25, 1.0, 0.25, 0.5, 0.75, 0.25, 0.51, 0.25, 0.5803, 0.4197, 0.25, 0.25, 0.08029, 0.4197, 0.01, 0.25, 0.25, 0.5, 0.25, 1.0, 0.125, 1.0, 0.125, 0.5, 0.75, 0.25, 0.5803, 0.4197, 0.75, 0.49, 0.25, 0.25, 0.25, 0.49, 0.08029, 0.4197, 0.125, 0.5, 0.125, 1.0, 0.0, 1.0, 0.0, 0.5, 0.75, 0.25, 0.75, 0.49, 0.9197, 0.4197, 0.25, 0.25, 0.4197, 0.4197, 0.25, 0.49, 1.0, 0.5, 1.0, 1.0, 0.875, 1.0, 0.875, 0.5, 0.75, 0.25, 0.9197, 0.4197, 0.99, 0.25, 0.25, 0.25, 0.49, 0.25, 0.4197, 0.4197, 0.875, 0.5, 0.875, 1.0, 0.75, 1.0, 0.75, 0.5, 0.75, 0.25, 0.99, 0.25, 0.9197, 0.08029, 0.25, 0.25, 0.4197, 0.08029, 0.49, 0.25, 0.75, 0.5, 0.75, 1.0, 0.625, 1.0, 0.625, 0.5, 0.75, 0.25, 0.9197, 0.08029, 0.75, 0.01, 0.25, 0.25, 0.25, 0.01, 0.4197, 0.08029, 0.625, 0.5, 0.625, 1.0, 0.5, 1.0, 0.5, 0.5, 0.75, 0.25, 0.75, 0.01, 0.5803, 0.08029, 0.25, 0.25, 0.08029, 0.08029, 0.25, 0.01, 0.5, 0.5, 0.5, 1.0, 0.375, 1.0, 0.375, 0.5, 0.75, 0.25, 0.5803, 0.08029, 0.51, 0.25, 0.25, 0.25, 0.01, 0.25, 0.08029, 0.08029, 0.375, 0.5, 0.375, 1.0, 0.25, 1.0, 0.25, 0.5, 0.75, 0.25, 0.51, 0.25, 0.5803, 0.4197, 0.25, 0.25, 0.08029, 0.4197, 0.01, 0.25, 0.25, 0.5, 0.25, 1.0, 0.125, 1.0, 0.125, 0.5, 0.75, 0.25, 0.5803, 0.4197, 0.75, 0.49, 0.25, 0.25, 0.25, 0.49, 0.08029, 0.4197, 0.125, 0.5, 0.125, 1.0, 0.0, 1.0, 0.0, 0.5, 0.75, 0.25, 0.75, 0.49, 0.9197, 0.4197, 0.25, 0.25, 0.4197, 0.4197, 0.25, 0.49, 1.0, 0.5, 1.0, 1.0, 0.875, 1.0, 0.875, 0.5, 0.75, 0.25, 0.9197, 0.4197, 0.99, 0.25, 0.25, 0.25, 0.49, 0.25, 0.4197, 0.4197, 0.875, 0.5, 0.875, 1.0, 0.75, 1.0, 0.75, 0.5, 0.75, 0.25, 0.99, 0.25, 0.9197, 0.08029, 0.25, 0.25, 0.4197, 0.08029, 0.49, 0.25, 0.75, 0.5, 0.75, 1.0, 0.625, 1.0, 0.625, 0.5, 0.75, 0.25, 0.9197, 0.08029, 0.75, 0.01, 0.25, 0.25, 0.25, 0.01, 0.4197, 0.08029, 0.625, 0.5, 0.625, 1.0, 0.5, 1.0, 0.5, 0.5, 0.75, 0.25, 0.75, 0.01, 0.5803, 0.08029, 0.25, 0.25, 0.08029, 0.08029, 0.25, 0.01, 0.5, 0.5, 0.5, 1.0, 0.375, 1.0, 0.375, 0.5, 0.75, 0.25, 0.5803, 0.08029, 0.51, 0.25, 0.25, 0.25, 0.01, 0.25, 0.08029, 0.08029, 0.375, 0.5, 0.375, 1.0, 0.25, 1.0, 0.25, 0.5, 0.75, 0.25, 0.51, 0.25, 0.5803, 0.4197, 0.25, 0.25, 0.08029, 0.4197, 0.01, 0.25, 0.25, 0.5, 0.25, 1.0, 0.125, 1.0, 0.125, 0.5, 0.75, 0.25, 0.5803, 0.4197, 0.75, 0.49, 0.25, 0.25, 0.25, 0.49, 0.08029, 0.4197, 0.125, 0.5, 0.125, 1.0, 0.0, 1.0, 0.0, 0.5, 0.75, 0.25, 0.75, 0.49, 0.9197, 0.4197, 0.25, 0.25, 0.4197, 0.4197, 0.25, 0.49, 1.0, 0.5, 1.0, 1.0, 0.875, 1.0, 0.875, 0.5, 0.75, 0.25, 0.9197, 0.4197, 0.99, 0.25, 0.25, 0.25, 0.49, 0.25, 0.4197, 0.4197, 0.875, 0.5, 0.875, 1.0, 0.75, 1.0, 0.75, 0.5, 0.75, 0.25, 0.99, 0.25, 0.9197, 0.08029, 0.25, 0.25, 0.4197, 0.08029, 0.49, 0.25, 0.75, 0.5, 0.75, 1.0, 0.625, 1.0, 0.625, 0.5, 0.75, 0.25, 0.9197, 0.08029, 0.75, 0.01, 0.25, 0.25, 0.25, 0.01, 0.4197, 0.08029, 0.625, 0.5, 0.625, 1.0, 0.5, 1.0, 0.5, 0.5, 0.75, 0.25, 0.75, 0.01, 0.5803, 0.08029, 0.25, 0.25, 0.08029, 0.08029, 0.25, 0.01, 0.5, 0.5, 0.5, 1.0, 0.375, 1.0, 0.375, 0.5, 0.75, 0.25, 0.5803, 0.08029, 0.51, 0.25, 0.25, 0.25, 0.01, 0.25, 0.08029, 0.08029, 0.375, 0.5, 0.375, 1.0, 0.25, 1.0, 0.25, 0.5, 0.75, 0.25, 0.51, 0.25, 0.5803, 0.4197, 0.25, 0.25, 0.08029, 0.4197, 0.01, 0.25, 0.25, 0.5, 0.25, 1.0, 0.125, 1.0, 0.125, 0.5, 0.75, 0.25, 0.5803, 0.4197, 0.75, 0.49, 0.25, 0.25, 0.25, 0.49, 0.08029, 0.4197, 0.125, 0.5, 0.125, 1.0, 0.0, 1.0, 0.0, 0.5, 0.75, 0.25, 0.75, 0.49, 0.9197, 0.4197, 0.25, 0.25, 0.4197, 0.4197, 0.25, 0.49, 1.0, 0.5, 1.0, 1.0, 0.875, 1.0, 0.875, 0.5, 0.75, 0.25, 0.9197, 0.4197, 0.99, 0.25, 0.25, 0.25, 0.49, 0.25, 0.4197, 0.4197, 0.875, 0.5, 0.875, 1.0, 0.75, 1.0, 0.75, 0.5, 0.75, 0.25, 0.99, 0.25, 0.9197, 0.08029, 0.25, 0.25, 0.4197, 0.08029, 0.49, 0.25, 0.75, 0.5, 0.75, 1.0, 0.625, 1.0, 0.625, 0.5, 0.75, 0.25, 0.9197, 0.08029, 0.75, 0.01, 0.25, 0.25, 0.25, 0.01, 0.4197, 0.08029, 0.625, 0.5, 0.625, 1.0, 0.5, 1.0, 0.5, 0.5, 0.75, 0.25, 0.75, 0.01, 0.5803, 0.08029, 0.25, 0.25, 0.08029, 0.08029, 0.25, 0.01, 0.5, 0.5, 0.5, 1.0, 0.375, 1.0, 0.375, 0.5, 0.75, 0.25, 0.5803, 0.08029, 0.51, 0.25, 0.25, 0.25, 0.01, 0.25, 0.08029, 0.08029, 0.375, 0.5, 0.375, 1.0, 0.25, 1.0, 0.25, 0.5, 0.75, 0.25, 0.51, 0.25, 0.5803, 0.4197, 0.25, 0.25, 0.08029, 0.4197, 0.01, 0.25, 0.25, 0.5, 0.25, 1.0, 0.125, 1.0, 0.125, 0.5, 0.75, 0.25, 0.5803, 0.4197, 0.75, 0.49, 0.25, 0.25, 0.25, 0.49, 0.08029, 0.4197, 0.125, 0.5, 0.125, 1.0, 0.0, 1.0, 0.0, 0.5, 0.75, 0.25, 0.75, 0.49, 0.9197, 0.4197, 0.25, 0.25, 0.4197, 0.4197, 0.25, 0.49, 1.0, 0.5, 1.0, 1.0, 0.875, 1.0, 0.875, 0.5, 0.75, 0.25, 0.9197, 0.4197, 0.99, 0.25, 0.25, 0.25, 0.49, 0.25, 0.4197, 0.4197, 0.875, 0.5, 0.875, 1.0, 0.75, 1.0, 0.75, 0.5, 0.75, 0.25, 0.99, 0.25, 0.9197, 0.08029, 0.25, 0.25, 0.4197, 0.08029, 0.49, 0.25, 0.75, 0.5, 0.75, 1.0, 0.625, 1.0, 0.625, 0.5, 0.75, 0.25, 0.9197, 0.08029, 0.75, 0.01, 0.25, 0.25, 0.25, 0.01, 0.4197, 0.08029, 0.625, 0.5, 0.625, 1.0, 0.5, 1.0, 0.5, 0.5, 0.75, 0.25, 0.75, 0.01, 0.5803, 0.08029, 0.25, 0.25, 0.08029, 0.08029, 0.25, 0.01, 0.5, 0.5, 0.5, 1.0, 0.375, 1.0, 0.375, 0.5, 0.75, 0.25, 0.5803, 0.08029, 0.51, 0.25, 0.25, 0.25, 0.01, 0.25, 0.08029, 0.08029, 0.375, 0.5, 0.375, 1.0, 0.25, 1.0, 0.25, 0.5, 0.75, 0.25, 0.51, 0.25, 0.5803, 0.4197, 0.25, 0.25, 0.08029, 0.4197, 0.01, 0.25, 0.25, 0.5, 0.25, 1.0, 0.125, 1.0, 0.125, 0.5, 0.75, 0.25, 0.5803, 0.4197, 0.75, 0.49, 0.25, 0.25, 0.25, 0.49, 0.08029, 0.4197, 0.125, 0.5, 0.125, 1.0, 0.0, 1.0, 0.0, 0.5, 0.75, 0.25, 0.75, 0.49, 0.9197, 0.4197, 0.25, 0.25, 0.4197, 0.4197, 0.25, 0.49, 1.0, 0.5, 1.0, 1.0, 0.875, 1.0, 0.875, 0.5, 0.75, 0.25, 0.9197, 0.4197, 0.99, 0.25, 0.25, 0.25, 0.49, 0.25, 0.4197, 0.4197, 0.875, 0.5, 0.875, 1.0, 0.75, 1.0, 0.75, 0.5, 0.75, 0.25, 0.99, 0.25, 0.9197, 0.08029, 0.25, 0.25, 0.4197, 0.08029, 0.49, 0.25, 0.75, 0.5, 0.75, 1.0, 0.625, 1.0, 0.625, 0.5, 0.75, 0.25, 0.9197, 0.08029, 0.75, 0.01, 0.25, 0.25, 0.25, 0.01, 0.4197, 0.08029, 0.625, 0.5, 0.625, 1.0, 0.5, 1.0, 0.5, 0.5, 0.75, 0.25, 0.75, 0.01, 0.5803, 0.08029, 0.25, 0.25, 0.08029, 0.08029, 0.25, 0.01, 0.5, 0.5, 0.5, 1.0, 0.375, 1.0, 0.375, 0.5, 0.75, 0.25, 0.5803, 0.08029, 0.51, 0.25, 0.25, 0.25, 0.01, 0.25, 0.08029, 0.08029, 0.375, 0.5, 0.375, 1.0, 0.25, 1.0, 0.25, 0.5, 0.75, 0.25, 0.51, 0.25, 0.5803, 0.4197, 0.25, 0.25, 0.08029, 0.4197, 0.01, 0.25, 0.25, 0.5, 0.25, 1.0, 0.125, 1.0, 0.125, 0.5, 0.75, 0.25, 0.5803, 0.4197, 0.75, 0.49, 0.25, 0.25, 0.25, 0.49, 0.08029, 0.4197, 0.125, 0.5, 0.125, 1.0, 0.0, 1.0, 0.0, 0.5, 0.75, 0.25, 0.75, 0.49, 0.9197, 0.4197, 0.25, 0.25, 0.4197, 0.4197, 0.25, 0.49, 1.0, 0.5, 1.0, 1.0, 0.875, 1.0, 0.875, 0.5, 0.75, 0.25, 0.9197, 0.4197, 0.99, 0.25, 0.25, 0.25, 0.49, 0.25, 0.4197, 0.4197, 0.875, 0.5, 0.875, 1.0, 0.75, 1.0, 0.75, 0.5, 0.75, 0.25, 0.99, 0.25, 0.9197, 0.08029, 0.25, 0.25, 0.4197, 0.08029, 0.49, 0.25, 0.75, 0.5, 0.75, 1.0, 0.625, 1.0, 0.625, 0.5, 0.75, 0.25, 0.9197, 0.08029, 0.75, 0.01, 0.25, 0.25, 0.25, 0.01, 0.4197, 0.08029, 0.625, 0.5, 0.625, 1.0, 0.5, 1.0, 0.5, 0.5, 0.75, 0.25, 0.75, 0.01, 0.5803, 0.08029, 0.25, 0.25, 0.08029, 0.08029, 0.25, 0.01, 0.5, 0.5, 0.5, 1.0, 0.375, 1.0, 0.375, 0.5, 0.75, 0.25, 0.5803, 0.08029, 0.51, 0.25, 0.25, 0.25, 0.01, 0.25, 0.08029, 0.08029, 0.375, 0.5, 0.375, 1.0, 0.25, 1.0, 0.25, 0.5, 0.75, 0.25, 0.51, 0.25, 0.5803, 0.4197, 0.25, 0.25, 0.08029, 0.4197, 0.01, 0.25, 0.25, 0.5, 0.25, 1.0, 0.125, 1.0, 0.125, 0.5, 0.75, 0.25, 0.5803, 0.4197, 0.75, 0.49, 0.25, 0.25, 0.25, 0.49, 0.08029, 0.4197, 0.125, 0.5, 0.125, 1.0, 0.0, 1.0, 0.0, 0.5, 0.75, 0.25, 0.75, 0.49, 0.9197, 0.4197, 0.25, 0.25, 0.4197, 0.4197, 0.25, 0.49, 1.0, 0.5, 1.0, 1.0, 0.875, 1.0, 0.875, 0.5, 0.75, 0.25, 0.9197, 0.4197, 0.99, 0.25, 0.25, 0.25, 0.49, 0.25, 0.4197, 0.4197, 0.875, 0.5, 0.875, 1.0, 0.75, 1.0, 0.75, 0.5, 0.75, 0.25, 0.99, 0.25, 0.9197, 0.08029, 0.25, 0.25, 0.4197, 0.08029, 0.49, 0.25, 0.75, 0.5, 0.75, 1.0, 0.625, 1.0, 0.625, 0.5, 0.75, 0.25, 0.9197, 0.08029, 0.75, 0.01, 0.25, 0.25, 0.25, 0.01, 0.4197, 0.08029, 0.625, 0.5, 0.625, 1.0, 0.5, 1.0, 0.5, 0.5, 0.75, 0.25, 0.75, 0.01, 0.5803, 0.08029, 0.25, 0.25, 0.08029, 0.08029, 0.25, 0.01, 0.5, 0.5, 0.5, 1.0, 0.375, 1.0, 0.375, 0.5, 0.75, 0.25, 0.5803, 0.08029, 0.51, 0.25, 0.25, 0.25, 0.01, 0.25, 0.08029, 0.08029, 0.375, 0.5, 0.375, 1.0, 0.25, 1.0, 0.25, 0.5, 0.75, 0.25, 0.51, 0.25, 0.5803, 0.4197, 0.25, 0.25, 0.08029, 0.4197, 0.01, 0.25, 0.25, 0.5, 0.25, 1.0, 0.125, 1.0, 0.125, 0.5, 0.75, 0.25, 0.5803, 0.4197, 0.75, 0.49, 0.25, 0.25, 0.25, 0.49, 0.08029, 0.4197, 0.125, 0.5, 0.125, 1.0, 0.0, 1.0, 0.0, 0.5, 0.75, 0.25, 0.75, 0.49, 0.9197, 0.4197, 0.25, 0.25, 0.4197, 0.4197, 0.25, 0.49, 1.0, 0.5, 1.0, 1.0, 0.875, 1.0, 0.875, 0.5, 0.75, 0.25, 0.9197, 0.4197, 0.99, 0.25, 0.25, 0.25, 0.49, 0.25, 0.4197, 0.4197, 0.875, 0.5, 0.875, 1.0, 0.75, 1.0, 0.75, 0.5, 0.75, 0.25, 0.99, 0.25, 0.9197, 0.08029, 0.25, 0.25, 0.4197, 0.08029, 0.49, 0.25, 0.75, 0.5, 0.75, 1.0, 0.625, 1.0, 0.625, 0.5, 0.75, 0.25, 0.9197, 0.08029, 0.75, 0.01, 0.25, 0.25, 0.25, 0.01, 0.4197, 0.08029, 0.625, 0.5, 0.625, 1.0, 0.5, 1.0, 0.5, 0.5, 0.75, 0.25, 0.75, 0.01, 0.5803, 0.08029, 0.25, 0.25, 0.08029, 0.08029, 0.25, 0.01, 0.5, 0.5, 0.5, 1.0, 0.375, 1.0, 0.375, 0.5, 0.75, 0.25, 0.5803, 0.08029, 0.51, 0.25, 0.25, 0.25, 0.01, 0.25, 0.08029, 0.08029, 0.375, 0.5, 0.375, 1.0, 0.25, 1.0, 0.25, 0.5, 0.75, 0.25, 0.51, 0.25, 0.5803, 0.4197, 0.25, 0.25, 0.08029, 0.4197, 0.01, 0.25, 0.25, 0.5, 0.25, 1.0, 0.125, 1.0, 0.125, 0.5, 0.75, 0.25, 0.5803, 0.4197, 0.75, 0.49, 0.25, 0.25, 0.25, 0.49, 0.08029, 0.4197, 0.125, 0.5, 0.125, 1.0, 0.0, 1.0, 0.0, 0.5, 0.75, 0.25, 0.75, 0.49, 0.9197, 0.4197, 0.25, 0.25, 0.4197, 0.4197, 0.25, 0.49, 1.0, 0.5, 1.0, 1.0, 0.875, 1.0, 0.875, 0.5, 0.75, 0.25, 0.9197, 0.4197, 0.99, 0.25, 0.25, 0.25, 0.49, 0.25, 0.4197, 0.4197, 0.875, 0.5, 0.875, 1.0, 0.75, 1.0, 0.75, 0.5, 0.75, 0.25, 0.99, 0.25, 0.9197, 0.08029, 0.25, 0.25, 0.4197, 0.08029, 0.49, 0.25, 0.75, 0.5, 0.75, 1.0, 0.625, 1.0, 0.625, 0.5, 0.75, 0.25, 0.9197, 0.08029, 0.75, 0.01, 0.25, 0.25, 0.25, 0.01, 0.4197, 0.08029, 0.625, 0.5, 0.625, 1.0, 0.5, 1.0, 0.5, 0.5, 0.75, 0.25, 0.75, 0.01, 0.5803, 0.08029, 0.25, 0.25, 0.08029, 0.08029, 0.25, 0.01, 0.5, 0.5, 0.5, 1.0, 0.375, 1.0, 0.375, 0.5, 0.75, 0.25, 0.5803, 0.08029, 0.51, 0.25, 0.25, 0.25, 0.01, 0.25, 0.08029, 0.08029, 0.375, 0.5, 0.375, 1.0, 0.25, 1.0, 0.25, 0.5, 0.75, 0.25, 0.51, 0.25, 0.5803, 0.4197, 0.25, 0.25, 0.08029, 0.4197, 0.01, 0.25, 0.25, 0.5, 0.25, 1.0, 0.125, 1.0, 0.125, 0.5, 0.75, 0.25, 0.5803, 0.4197, 0.75, 0.49, 0.25, 0.25, 0.25, 0.49, 0.08029, 0.4197, 0.125, 0.5, 0.125, 1.0, 0.0, 1.0, 0.0, 0.5, 0.75, 0.25, 0.75, 0.49, 0.9197, 0.4197, 0.25, 0.25, 0.4197, 0.4197, 0.25, 0.49, 1.0, 0.5, 1.0, 1.0, 0.875, 1.0, 0.875, 0.5, 0.75, 0.25, 0.9197, 0.4197, 0.99, 0.25, 0.25, 0.25, 0.49, 0.25, 0.4197, 0.4197, 0.875, 0.5, 0.875, 1.0, 0.75, 1.0, 0.75, 0.5, 0.75, 0.25, 0.99, 0.25, 0.9197, 0.08029, 0.25, 0.25, 0.4197, 0.08029, 0.49, 0.25, 0.75, 0.5, 0.75, 1.0, 0.625, 1.0, 0.625, 0.5, 0.75, 0.25, 0.9197, 0.08029, 0.75, 0.01, 0.25, 0.25, 0.25, 0.01, 0.4197, 0.08029, 0.625, 0.5, 0.625, 1.0, 0.5, 1.0, 0.5, 0.5, 0.75, 0.25, 0.75, 0.01, 0.5803, 0.08029, 0.25, 0.25, 0.08029, 0.08029, 0.25, 0.01, 0.5, 0.5, 0.5, 1.0, 0.375, 1.0, 0.375, 0.5, 0.75, 0.25, 0.5803, 0.08029, 0.51, 0.25, 0.25, 0.25, 0.01, 0.25, 0.08029, 0.08029, 0.375, 0.5, 0.375, 1.0, 0.25, 1.0, 0.25, 0.5, 0.75, 0.25, 0.51, 0.25, 0.5803, 0.4197, 0.25, 0.25, 0.08029, 0.4197, 0.01, 0.25, 0.25, 0.5, 0.25, 1.0, 0.125, 1.0, 0.125, 0.5, 0.75, 0.25, 0.5803, 0.4197, 0.75, 0.49, 0.25, 0.25, 0.25, 0.49, 0.08029, 0.4197, 0.125, 0.5, 0.125, 1.0, 0.0, 1.0, 0.0, 0.5, 0.75, 0.25, 0.75, 0.49, 0.9197, 0.4197, 0.25, 0.25, 0.4197, 0.4197, 0.25, 0.49, 1.0, 0.5, 1.0, 1.0, 0.875, 1.0, 0.875, 0.5, 0.75, 0.25, 0.9197, 0.4197, 0.99, 0.25, 0.25, 0.25, 0.49, 0.25, 0.4197, 0.4197, 0.875, 0.5, 0.875, 1.0, 0.75, 1.0, 0.75, 0.5, 0.75, 0.25, 0.99, 0.25, 0.9197, 0.08029, 0.25, 0.25, 0.4197, 0.08029, 0.49, 0.25, 0.75, 0.5, 0.75, 1.0, 0.625, 1.0, 0.625, 0.5, 0.75, 0.25, 0.9197, 0.08029, 0.75, 0.01, 0.25, 0.25, 0.25, 0.01, 0.4197, 0.08029, 0.625, 0.5, 0.625, 1.0, 0.5, 1.0, 0.5, 0.5, 0.75, 0.25, 0.75, 0.01, 0.5803, 0.08029, 0.25, 0.25, 0.08029, 0.08029, 0.25, 0.01, 0.5, 0.5, 0.5, 1.0, 0.375, 1.0, 0.375, 0.5, 0.75, 0.25, 0.5803, 0.08029, 0.51, 0.25, 0.25, 0.25, 0.01, 0.25, 0.08029, 0.08029, 0.375, 0.5, 0.375, 1.0, 0.25, 1.0, 0.25, 0.5, 0.75, 0.25, 0.51, 0.25, 0.5803, 0.4197, 0.25, 0.25, 0.08029, 0.4197, 0.01, 0.25, 0.25, 0.5, 0.25, 1.0, 0.125, 1.0, 0.125, 0.5, 0.75, 0.25, 0.5803, 0.4197, 0.75, 0.49, 0.25, 0.25, 0.25, 0.49, 0.08029, 0.4197, 0.125, 0.5, 0.125, 1.0, 0.0, 1.0, 0.0, 0.5])
me_cube_005.update()

# ---- objects
ob_cube_002 = bpy.data.objects.new('Cube.002', me_cube_002)
ob_cube_001 = bpy.data.objects.new('Cube.001', me_cube_005)

# ---- transforms, parenting, visibility, modifiers, constraints
ob_cube_002.location = (0.0, 0.0, 0.0)
ob_cube_002.lock_rotations_4d = False
ob_cube_002.empty_display_type = 'ARROWS'
ob_cube_002.lineart.crease_threshold = 0.0
ob_cube_001.location = (0.0, 0.0, 0.0)

# ---- collection membership
col_collection.objects.link(ob_cube_002)
col_collection.objects.link(ob_cube_001)

# ---- scene / render settings (as saved in the file)
scene.frame_start = 1; scene.frame_end = 250; scene.frame_set(1)
scene.render.engine = 'BLENDER_EEVEE_NEXT'
scene.cycles.sampling_pattern = 'TABULATED_SOBOL'
scene.view_settings.view_transform = 'Filmic'
bpy.context.view_layer.update()

# ---- added for rendering (the .blend has no active camera and no usable light): camera, sun
cam_auto = bpy.data.cameras.new('AutoCamera')
cam_auto.lens = 50.0
cam_auto.sensor_width = 36.0
cam_auto.clip_end = 1000.0
ob_auto_camera = bpy.data.objects.new('AutoCamera', cam_auto)
scene.collection.objects.link(ob_auto_camera)
ob_auto_camera.location = (12.5076, -13.3489, 10.1843)
ob_auto_camera.rotation_euler = (1.09748, -7.21219e-08, 0.694738)
scene.camera = ob_auto_camera
light_auto_sun = bpy.data.lights.new('AutoSun', 'SUN')
light_auto_sun.energy = 3.0
light_auto_sun.angle = 0.0523599
ob_auto_sun = bpy.data.objects.new('AutoSun', light_auto_sun)
scene.collection.objects.link(ob_auto_sun)
ob_auto_sun.rotation_euler = (0.872665, 0.174533, 0.523599)
bpy.context.view_layer.update()
